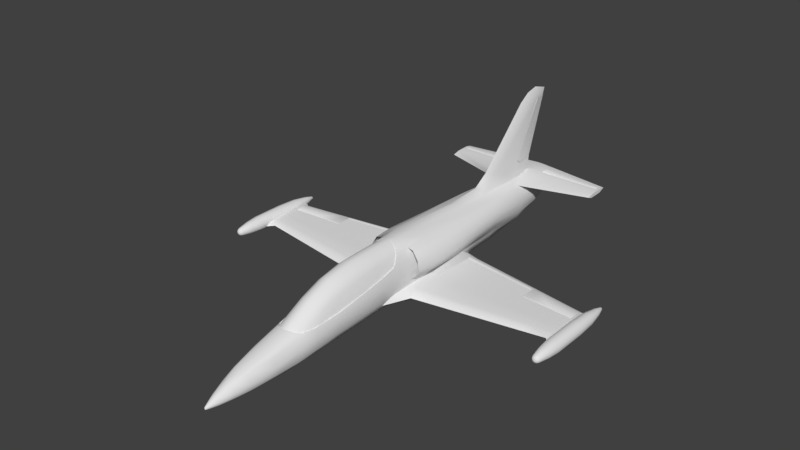# Source: L-39.blend  (saved by Blender 2.78.0; exported with 4.5.12 LTS)
import bpy
from mathutils import Matrix  # noqa: F401  (used for matrix-valued properties, if any)

bpy.ops.wm.read_factory_settings(use_empty=True)
scene = bpy.context.scene
scene.name = 'Scene'

# ---- collections
col_collection_1 = bpy.data.collections.new('Collection 1'); scene.collection.children.link(col_collection_1)

# ---- node groups
ng_auto_smooth = bpy.data.node_groups.new('Auto Smooth', 'GeometryNodeTree')
_s = ng_auto_smooth.interface.new_socket(name='Geometry', in_out='OUTPUT', socket_type='NodeSocketGeometry')
_s = ng_auto_smooth.interface.new_socket(name='Geometry', in_out='INPUT', socket_type='NodeSocketGeometry')
_s = ng_auto_smooth.interface.new_socket(name='Angle', in_out='INPUT', socket_type='NodeSocketFloat')
_s.subtype = 'ANGLE'
_s.min_value = 0.0
_s.max_value = 3.142
ng_auto_smooth.is_modifier = True
_N = ng_auto_smooth.nodes; _L = ng_auto_smooth.links
n0 = _N.new('NodeGroupOutput'); n0.name = 'Group Output'; n0.location = (480, -100)
n1 = _N.new('NodeGroupInput'); n1.name = 'Group Input'; n1.location = (-420, -300)
n2 = _N.new('NodeGroupInput'); n2.name = 'Group Input.001'; n2.location = (-60, -100)
n3 = _N.new('GeometryNodeSetShadeSmooth'); n3.name = 'Set Shade Smooth'; n3.location = (120, -100)
n3.domain = 'EDGE'
n4 = _N.new('GeometryNodeSetShadeSmooth'); n4.name = 'Set Shade Smooth.001'; n4.location = (300, -100)
n5 = _N.new('GeometryNodeInputMeshEdgeAngle'); n5.name = 'Edge Angle'; n5.location = (-420, -220)
n6 = _N.new('GeometryNodeInputEdgeSmooth'); n6.name = 'Is Edge Smooth'; n6.location = (-60, -160)
n7 = _N.new('GeometryNodeInputShadeSmooth'); n7.name = 'Is Face Smooth'; n7.location = (-240, -340)
n8 = _N.new('FunctionNodeBooleanMath'); n8.name = 'Boolean Math'; n8.location = (-60, -220)
n9 = _N.new('FunctionNodeCompare'); n9.name = 'Compare'; n9.location = (-240, -180)
n9.operation = 'LESS_EQUAL'
_L.new(n5.outputs[0], n9.inputs[0])
_L.new(n4.outputs[0], n0.inputs[0])
_L.new(n1.outputs[1], n9.inputs[1])
_L.new(n9.outputs[0], n8.inputs[0])
_L.new(n7.outputs[0], n8.inputs[1])
_L.new(n2.outputs[0], n3.inputs[0])
_L.new(n6.outputs[0], n3.inputs[1])
_L.new(n3.outputs[0], n4.inputs[0])
_L.new(n8.outputs[0], n3.inputs[2])
n0.is_active_output = True

# ---- world
world_world = bpy.data.worlds.new('World'); scene.world = world_world
world_world.color = (0.05088, 0.05088, 0.05088)
world_world.use_sun_shadow = False
world_world.sun_shadow_jitter_overblur = 0.0
world_world.cycles.sampling_method = 'MANUAL'

# ---- meshes
me_cylinder = bpy.data.meshes.new('Cylinder')
me_cylinder.from_pydata([(-4.439, 0.2206, 0.2579), (-4.439, -0.8759, 0.2579), (-4.31, 0.2206, 0.2045), (-4.31, -0.8759, 0.2045), (-4.257, 0.2206, 0.0757), (-4.257, -0.8759, 0.0757), (-4.31, 0.2206, -0.05312), (-4.31, -0.8759, -0.05312), (-4.439, 0.2206, -0.1065), (-4.439, -0.8759, -0.1065), (-4.568, 0.2206, -0.05312), (-4.568, -0.8759, -0.05312), (-4.621, 0.2206, 0.0757), (-4.621, -0.8759, 0.0757), (-4.568, 0.2206, 0.2045), (-4.568, -0.8759, 0.2045), (-4.439, -1.463, 0.1658), (-4.375, -1.463, 0.1394), (-4.349, -1.463, 0.0757), (-4.375, -1.463, 0.01201), (-4.439, -1.463, -0.01437), (-4.503, -1.463, 0.01201), (-4.529, -1.463, 0.0757), (-4.503, -1.463, 0.1394), (-4.439, 0.8558, 0.1785), (-4.366, 0.8558, 0.1484), (-4.336, 0.8558, 0.07569), (-4.366, 0.8558, 0.003015), (-4.439, 0.8558, -0.02709), (-4.512, 0.8558, 0.003015), (-4.542, 0.8558, 0.07569), (-4.512, 0.8558, 0.1484), (-4.439, 1.173, 0.0757), (-4.439, -1.546, 0.0757)], [], [(0, 1, 3, 2), (2, 3, 5, 4), (4, 5, 7, 6), (6, 7, 9, 8), (8, 9, 11, 10), (10, 11, 13, 12), (9, 7, 19, 20), (12, 13, 15, 14), (14, 15, 1, 0), (14, 0, 24, 31), (16, 23, 33), (15, 13, 22, 23), (5, 3, 17, 18), (11, 9, 20, 21), (1, 15, 23, 16), (3, 1, 16, 17), (7, 5, 18, 19), (13, 11, 21, 22), (28, 29, 32), (0, 2, 25, 24), (4, 6, 27, 26), (10, 12, 30, 29), (6, 8, 28, 27), (12, 14, 31, 30), (2, 4, 26, 25), (8, 10, 29, 28), (26, 27, 32), (24, 25, 32), (31, 24, 32), (29, 30, 32), (27, 28, 32), (25, 26, 32), (30, 31, 32), (22, 21, 33), (20, 19, 33), (18, 17, 33), (23, 22, 33), (21, 20, 33), (19, 18, 33), (17, 16, 33)])
me_cylinder.use_remesh_preserve_volume = False
me_cylinder.use_remesh_preserve_attributes = False
me_cylinder.use_mirror_vertex_groups = False
me_cylinder.update()
me_cylinder_001 = bpy.data.meshes.new('Cylinder.001')
me_cylinder_001.from_pydata([(4.439, 0.2206, 0.2579), (4.439, -0.8759, 0.2579), (4.31, 0.2206, 0.2045), (4.31, -0.8759, 0.2045), (4.257, 0.2206, 0.0757), (4.257, -0.8759, 0.0757), (4.31, 0.2206, -0.05312), (4.31, -0.8759, -0.05312), (4.439, 0.2206, -0.1065), (4.439, -0.8759, -0.1065), (4.568, 0.2206, -0.05312), (4.568, -0.8759, -0.05312), (4.621, 0.2206, 0.0757), (4.621, -0.8759, 0.0757), (4.568, 0.2206, 0.2045), (4.568, -0.8759, 0.2045), (4.439, -1.463, 0.1658), (4.375, -1.463, 0.1394), (4.349, -1.463, 0.0757), (4.375, -1.463, 0.01201), (4.439, -1.463, -0.01437), (4.503, -1.463, 0.01201), (4.529, -1.463, 0.0757), (4.503, -1.463, 0.1394), (4.439, 0.8558, 0.1785), (4.366, 0.8558, 0.1484), (4.336, 0.8558, 0.07569), (4.366, 0.8558, 0.003015), (4.439, 0.8558, -0.02709), (4.512, 0.8558, 0.003015), (4.542, 0.8558, 0.07569), (4.512, 0.8558, 0.1484), (4.439, 1.173, 0.0757), (4.439, -1.546, 0.0757)], [], [(0, 2, 3, 1), (2, 4, 5, 3), (4, 6, 7, 5), (6, 8, 9, 7), (8, 10, 11, 9), (10, 12, 13, 11), (9, 20, 19, 7), (12, 14, 15, 13), (14, 0, 1, 15), (14, 31, 24, 0), (16, 33, 23), (15, 23, 22, 13), (5, 18, 17, 3), (11, 21, 20, 9), (1, 16, 23, 15), (3, 17, 16, 1), (7, 19, 18, 5), (13, 22, 21, 11), (28, 32, 29), (0, 24, 25, 2), (4, 26, 27, 6), (10, 29, 30, 12), (6, 27, 28, 8), (12, 30, 31, 14), (2, 25, 26, 4), (8, 28, 29, 10), (26, 32, 27), (24, 32, 25), (31, 32, 24), (29, 32, 30), (27, 32, 28), (25, 32, 26), (30, 32, 31), (22, 33, 21), (20, 33, 19), (18, 33, 17), (23, 33, 22), (21, 33, 20), (19, 33, 18), (17, 33, 16)])
me_cylinder_001.use_remesh_preserve_volume = False
me_cylinder_001.use_remesh_preserve_attributes = False
me_cylinder_001.use_mirror_vertex_groups = False
me_cylinder_001.update()
me_cube_012 = bpy.data.meshes.new('Cube.012')
me_cube_012.from_pydata([(-2.85, -0.7839, -0.1035), (-2.85, -0.7839, 0.09436), (-2.85, 0.8009, -0.1035), (-2.85, 0.8009, 0.09436), (-0.4301, -1.184, -0.2215), (-0.4301, -1.184, 0.04329), (-0.4301, 1.176, -0.2215), (-0.4301, 1.176, 0.04329)], [], [(0, 1, 3, 2), (2, 3, 7, 6), (6, 7, 5, 4), (4, 5, 1, 0), (2, 6, 4, 0), (7, 3, 1, 5)])
me_cube_012.use_remesh_preserve_volume = False
me_cube_012.use_remesh_preserve_attributes = False
me_cube_012.use_mirror_vertex_groups = False
me_cube_012.update()
me_cube_018 = bpy.data.meshes.new('Cube.018')
me_cube_018.from_pydata([(-4.292, -0.5549, -0.04231), (-4.292, -0.5549, 0.1154), (-4.307, 0.2743, -0.04231), (-4.307, 0.2743, 0.1154), (-2.833, -0.7819, -0.09919), (-2.833, -0.7819, 0.08722), (-2.833, 0.4398, -0.09919), (-2.833, 0.4398, 0.08722)], [], [(0, 1, 3, 2), (2, 3, 7, 6), (6, 7, 5, 4), (4, 5, 1, 0), (2, 6, 4, 0), (7, 3, 1, 5)])
me_cube_018.use_remesh_preserve_volume = False
me_cube_018.use_remesh_preserve_attributes = False
me_cube_018.use_mirror_vertex_groups = False
me_cube_018.update()
me_cube_020 = bpy.data.meshes.new('Cube.020')
me_cube_020.from_pydata([(2.85, -0.7839, -0.1035), (2.85, -0.7839, 0.09436), (2.85, 0.8009, -0.1035), (2.85, 0.8009, 0.09436), (0.4301, -1.184, -0.2215), (0.4301, -1.184, 0.04329), (0.4301, 1.176, -0.2215), (0.4301, 1.176, 0.04329)], [], [(0, 2, 3, 1), (2, 6, 7, 3), (6, 4, 5, 7), (4, 0, 1, 5), (2, 0, 4, 6), (7, 5, 1, 3)])
me_cube_020.use_remesh_preserve_volume = False
me_cube_020.use_remesh_preserve_attributes = False
me_cube_020.use_mirror_vertex_groups = False
me_cube_020.update()
me_cube_019 = bpy.data.meshes.new('Cube.019')
me_cube_019.from_pydata([(4.292, -0.5549, -0.04231), (4.292, -0.5549, 0.1154), (4.307, 0.2743, -0.04231), (4.307, 0.2743, 0.1154), (2.833, -0.7819, -0.09919), (2.833, -0.7819, 0.08722), (2.833, 0.4398, -0.09919), (2.833, 0.4398, 0.08722)], [], [(0, 2, 3, 1), (2, 6, 7, 3), (6, 4, 5, 7), (4, 0, 1, 5), (2, 0, 4, 6), (7, 5, 1, 3)])
me_cube_019.use_remesh_preserve_volume = False
me_cube_019.use_remesh_preserve_attributes = False
me_cube_019.use_mirror_vertex_groups = False
me_cube_019.update()
me_cube_021 = bpy.data.meshes.new('Cube.021')
me_cube_021.from_pydata([(-0.1385, 2.219, 1.111), (-0.07401, 4.474, 3.156), (-0.1385, 3.863, 1.042), (-0.07401, 5.0, 3.067), (0.1385, 2.219, 1.111), (0.07401, 4.474, 3.156), (0.1385, 3.863, 1.042), (0.07401, 5.0, 3.067)], [], [(0, 1, 3, 2), (2, 3, 7, 6), (6, 7, 5, 4), (4, 5, 1, 0), (2, 6, 4, 0), (7, 3, 1, 5)])
me_cube_021.use_remesh_preserve_volume = False
me_cube_021.use_remesh_preserve_attributes = False
me_cube_021.use_mirror_vertex_groups = False
me_cube_021.update()
me_cube_001 = bpy.data.meshes.new('Cube.001')
me_cube_001.from_pydata([(-0.6976, -0.6428, 0.8606), (-0.4324, 2.831, -0.04734), (-0.7226, 2.15, 0.8457), (-0.2325, 2.831, -0.1887), (-0.2325, 2.15, 1.13), (-0.2325, -0.6537, -0.3424), (-0.2325, -0.6428, 1.152), (-0.7226, 2.56, 0.3074), (-0.6976, -0.6494, 0.2506), (0.6976, -0.6428, 0.8606), (0.4324, 2.831, -0.04734), (0.7226, 2.15, 0.8457), (0.2325, 2.831, -0.1887), (0.2325, 2.15, 1.13), (0.2325, -0.6537, -0.3424), (0.2325, -0.6428, 1.152), (0.7226, 2.56, 0.3074), (0.6976, -0.6494, 0.2506), (-0.3844, 5.032, 0.5964), (-0.2325, 5.34, 0.9734), (0.2325, 4.905, 0.1501), (0.3844, 5.032, 0.5964), (-0.2325, 4.905, 0.1501), (0.2325, 5.34, 0.9734)], [], [(8, 0, 2, 7), (4, 2, 0, 6), (7, 2, 19, 18), (3, 1, 22), (1, 18, 22), (14, 10, 17), (5, 8, 1), (2, 4, 19), (17, 16, 11, 9), (13, 15, 9, 11), (16, 21, 23, 11), (12, 20, 10), (10, 20, 21), (22, 18, 19), (5, 14, 17, 8), (10, 14, 12), (11, 23, 13), (6, 15, 13, 4), (4, 13, 23, 19), (3, 12, 14, 5), (0, 9, 15, 6), (22, 19, 23, 20), (9, 0, 8, 17), (17, 10, 16), (18, 1, 7), (21, 16, 10), (22, 20, 12, 3), (20, 23, 21), (1, 3, 5), (1, 8, 7)])
me_cube_001.use_remesh_preserve_volume = False
me_cube_001.use_remesh_preserve_attributes = False
me_cube_001.use_mirror_vertex_groups = False
me_cube_001.update()
me_cube_002 = bpy.data.meshes.new('Cube.002')
me_cube_002.from_pydata([(-0.2, -4.232, -0.4791), (-0.2, -4.301, 0.4233), (-0.2041, -0.6209, -0.3343), (-0.2041, -0.6285, 1.145), (0.2, -4.232, -0.4791), (0.2, -4.301, 0.4233), (0.2041, -0.6209, -0.3343), (0.2041, -0.6285, 1.145), (-0.2191, -1.936, -0.3762), (-0.2191, -2.051, 1.159), (0.2191, -1.936, -0.3762), (0.2191, -2.051, 1.159), (-0.2191, -3.128, -0.416), (0.2191, -3.157, 0.9949), (-0.2191, -3.157, 0.9949), (0.2191, -3.128, -0.416), (-0.3737, -4.242, -0.2977), (-0.3812, -0.622, -0.119), (0.3812, -0.622, -0.119), (0.3737, -4.242, -0.2977), (0.4092, -1.953, -0.1576), (-0.4092, -1.953, -0.1576), (-0.4092, -3.132, -0.2151), (0.4092, -3.132, -0.2151), (-0.4549, -4.281, 0.1605), (-0.464, -0.6263, 0.7376), (0.464, -0.6263, 0.7376), (0.4549, -4.281, 0.1605), (0.4981, -2.017, 0.7119), (-0.4981, -2.017, 0.7119), (-0.4981, -3.149, 0.584), (0.4981, -3.149, 0.584)], [], [(29, 9, 3, 25), (25, 3, 7, 26), (31, 13, 5, 27), (27, 5, 1, 24), (12, 15, 4, 0), (13, 14, 1, 5), (7, 3, 9, 11), (2, 6, 10, 8), (26, 7, 11, 28), (30, 14, 9, 29), (24, 1, 14, 30), (11, 9, 14, 13), (8, 10, 15, 12), (28, 11, 13, 31), (10, 20, 23, 15), (0, 16, 22, 12), (12, 22, 21, 8), (6, 18, 20, 10), (4, 19, 16, 0), (15, 23, 19, 4), (2, 17, 18, 6), (8, 21, 17, 2), (20, 28, 31, 23), (16, 24, 30, 22), (22, 30, 29, 21), (18, 26, 28, 20), (19, 27, 24, 16), (23, 31, 27, 19), (17, 25, 26, 18), (21, 29, 25, 17)])
me_cube_002.use_remesh_preserve_volume = False
me_cube_002.use_remesh_preserve_attributes = False
me_cube_002.use_mirror_vertex_groups = False
me_cube_002.update()
me_plane = bpy.data.meshes.new('Plane')
me_plane.from_pydata([(-2.119, 4.315, 0.8412), (-2.119, 4.315, 0.9842), (-2.119, 4.78, 0.8412), (-2.119, 4.78, 0.9842), (-0.3303, 3.738, 0.8412), (-0.3303, 3.738, 0.9842), (-0.2457, 4.785, 0.8412), (-0.2457, 4.785, 0.9842)], [], [(0, 1, 3, 2), (2, 3, 7, 6), (6, 7, 5, 4), (4, 5, 1, 0), (2, 6, 4, 0), (7, 3, 1, 5)])
me_plane.use_remesh_preserve_volume = False
me_plane.use_remesh_preserve_attributes = False
me_plane.use_mirror_vertex_groups = False
me_plane.update()
me_cube_011 = bpy.data.meshes.new('Cube.011')
me_cube_011.from_pydata([(-0.178, -5.282, -0.4935), (-0.1882, -5.282, 0.1326), (-0.2065, -4.213, -0.4752), (-0.2024, -4.259, 0.4204), (0.178, -5.282, -0.4935), (0.1882, -5.282, 0.1326), (0.2065, -4.213, -0.4752), (0.2024, -4.259, 0.4204), (-0.09665, -6.105, -0.4567), (-0.1022, -6.105, -0.1321), (0.09665, -6.105, -0.4567), (0.1022, -6.105, -0.1321), (-0.33, -5.282, -0.1852), (-0.4506, -4.259, 0.1637), (0.4506, -4.259, 0.1637), (0.33, -5.282, -0.1852), (-0.1792, -6.105, -0.2892), (0.1792, -6.105, -0.2892), (0.0, -6.636, -0.3784), (-0.4074, -4.234, -0.1887), (0.4074, -4.234, -0.1887), (0.2917, -5.282, -0.3552), (0.1584, -6.105, -0.3816), (-0.2917, -5.282, -0.3552), (-0.1584, -6.105, -0.3816)], [], [(12, 1, 3, 13), (13, 3, 7, 14), (14, 7, 5, 15), (5, 1, 9, 11), (2, 6, 4, 0), (7, 3, 1, 5), (17, 11, 18), (15, 5, 11, 17), (23, 0, 8, 24), (0, 4, 10, 8), (8, 10, 18), (16, 24, 18), (11, 9, 18), (9, 16, 18), (1, 12, 16, 9), (21, 15, 17, 22), (10, 22, 18), (20, 14, 15, 21), (19, 13, 14, 20), (23, 12, 13, 19), (0, 23, 19, 2), (2, 19, 20, 6), (6, 20, 21, 4), (4, 21, 22, 10), (12, 23, 24, 16), (18, 22, 17), (18, 24, 8)])
me_cube_011.use_remesh_preserve_volume = False
me_cube_011.use_remesh_preserve_attributes = False
me_cube_011.use_mirror_vertex_groups = False
me_cube_011.update()
me_plane_001 = bpy.data.meshes.new('Plane.001')
me_plane_001.from_pydata([(2.119, 4.315, 0.8412), (2.119, 4.315, 0.9842), (2.119, 4.78, 0.8412), (2.119, 4.78, 0.9842), (0.3303, 3.738, 0.8412), (0.3303, 3.738, 0.9842), (0.2457, 4.785, 0.8412), (0.2457, 4.785, 0.9842)], [], [(0, 2, 3, 1), (2, 6, 7, 3), (6, 4, 5, 7), (4, 0, 1, 5), (2, 0, 4, 6), (7, 5, 1, 3)])
me_plane_001.use_remesh_preserve_volume = False
me_plane_001.use_remesh_preserve_attributes = False
me_plane_001.use_mirror_vertex_groups = False
me_plane_001.update()
me_m_fuselage = bpy.data.meshes.new('m_fuselage')
me_m_fuselage.from_pydata([(-0.2828, -5.591, -0.2057), (-0.006709, -6.575, -0.4072), (-0.1645, 1.545, -0.2396), (-0.1812, -0.1684, -0.323), (-0.1521, 2.473, -0.1986), (-0.1231, 3.653, -0.0807), (-0.08704, 4.921, 0.1976), (-0.1221, -6.315, -0.3231), (-0.1378, -1.7, -0.3898), (-0.1225, -3.115, -0.4446), (-0.09111, -4.944, -0.4949), (-0.06268, -5.591, -0.4894), (-0.02707, -6.315, -0.4429), (-0.006187, -6.587, -0.3412), (-0.1499, 1.593, 1.075), (-0.1413, -0.1684, 1.15), (-0.1476, 2.541, 1.041), (-0.1731, 3.83, 1.0), (-0.06788, 5.315, 0.9322), (-0.0642, -4.944, 0.2428), (-0.04888, -5.591, 0.07798), (-0.02111, -6.315, -0.2032), (-0.6408, 2.473, 0.5024), (-0.5552, 3.656, 0.4862), (-0.3926, 5.032, 0.5899), (-0.5158, -1.7, 0.4009), (-0.7719, -0.1684, 0.4797), (-0.5102, -3.115, 0.2597), (-0.3714, -4.944, -0.1001), (-0.6972, 1.453, 0.4885), (-0.1147, -3.815, -0.4716), (-0.4777, -3.815, 0.1242), (-0.4115, -3.798, 0.3268), (-0.07395, -4.327, 0.3953), (-0.4563, -3.115, 0.3918), (-0.4692, -1.7, 0.6099), (-0.1488, -1.365, -0.3751), (-0.08539, -0.9589, 1.177), (-0.502, -1.316, 0.4037), (-0.4281, -1.218, 0.6963), (-0.5718, 2.473, 0.3308), (-0.1156, -6.315, -0.383), (-0.2677, -5.591, -0.3475), (-0.5093, 3.654, 0.2404), (-0.3718, 4.969, 0.3937), (-0.7011, -0.1684, 0.3035), (-0.6409, 1.418, 0.3206), (-0.4884, -1.7, 0.005587), (-0.4831, -3.115, -0.07442), (-0.3516, -4.944, -0.2975), (-0.4523, -3.815, -0.1737), (-0.4655, -1.365, 0.01754), (-0.02432, -6.587, -0.3905), (-0.1932, -5.591, -0.4398), (-0.3793, 3.653, 0.01826), (-0.2683, 4.935, 0.2661), (-0.4075, -0.1684, -0.1945), (-0.4128, 1.617, -0.1243), (-0.3264, -3.815, -0.3676), (-0.3923, -1.365, -0.2392), (-0.4168, 2.473, -0.08786), (-0.08343, -6.315, -0.422), (-0.3524, -1.7, -0.2517), (-0.3486, -3.115, -0.3153), (-0.2538, -4.944, -0.426), (-0.3376, 5.09, 0.7252), (-0.6277, 2.473, 0.7146), (-0.515, 3.658, 0.729), (-0.7404, -0.1684, 0.7321), (-0.681, 1.489, 0.7097), (-0.2947, -4.944, 0.1123), (-0.02309, -6.587, -0.3537), (-0.4573, -4.253, 0.02767), (-0.3881, -4.17, 0.255), (-0.104, -4.479, -0.492), (-0.4248, -4.361, -0.2428), (-0.3016, -4.416, -0.4065), (-0.08412, -6.315, -0.2241), (-0.4993, 2.473, 0.8952), (-0.2558, -4.944, 0.1831), (-0.3609, -1.077, 0.9571), (-0.2856, 5.194, 0.8375), (-0.4039, 3.661, 0.8801), (-0.5947, -0.1684, 0.9461), (-0.5458, 1.522, 0.9001), (-0.1948, -5.591, 0.02858), (-0.3263, -4.148, 0.3293), (-0.365, 2.473, 0.983), (-0.1919, -4.944, 0.213), (-0.2633, -1.018, 1.067), (-0.2953, 3.662, 0.9554), (-0.3632, -0.1684, 1.048), (-0.399, 1.557, 0.992), (-0.1461, -5.591, 0.05328), (-0.229, -4.272, 0.3755), (-0.1036, 4.457, 0.05775), (-4.911e-10, 4.722, 0.9714), (-0.4672, 4.516, 0.5454), (-0.4424, 4.483, 0.3016), (-0.3192, 4.465, 0.1429), (-0.4017, 4.546, 0.7214), (-0.1655, -0.7059, -0.3464), (-0.1291, -0.7102, 1.165), (-0.701, -0.7059, 0.4753), (-0.4563, -0.7059, 0.03131), (-0.6339, -0.7059, 0.3052), (-0.3884, -0.7024, -0.2086), (-0.487, -0.7059, 0.409), (-0.6816, -0.7139, 0.7276), (-0.3822, -0.7111, 0.988), (-0.4518, -0.7139, 0.7002), (-0.3123, -0.7179, 1.064), (-0.5441, -0.7181, 0.952), (-0.5014, 2.479, 0.203), (-0.498, -0.1654, 0.1931), (-0.5325, 1.369, 0.2068), (-0.4803, -0.7044, 0.1766), (-0.4502, 3.653, 0.09351), (-0.3301, 4.947, 0.3093), (-0.4629, -0.1682, 0.04739), (-0.4772, 1.29, 0.07097), (-0.4602, 2.473, 0.08485), (-0.3878, 4.471, 0.1966), (-0.006051, -6.599, -0.3962), (-0.005745, -6.603, -0.3616), (-0.04626, -5.967, -0.4693), (-0.03608, -5.967, -0.05777), (-0.2087, -5.967, -0.2635), (-0.1976, -5.967, -0.3664), (-0.1426, -5.967, -0.4333), (-0.1438, -5.967, -0.0936), (-0.7089, -0.9103, -0.03153), (-0.7089, -0.1684, -0.1962), (-0.7089, 1.517, -0.1114), (-0.7089, -0.8862, -0.195), (-0.7089, -0.7059, 0.01238), (-0.7089, -0.7024, -0.2132), (-0.7089, -0.1682, 0.0318), (-0.7089, 1.238, 0.06027), (-0.7086, -0.9845, -0.117), (-0.414, -1.641, -0.1272), (-4.113, -0.5562, 0.04851), (-4.143, -0.1252, -0.02705), (-4.218, 0.7489, 0.04317), (-4.114, -0.557, -0.02292), (-4.126, -0.3883, 0.08956), (-4.126, -0.3866, -0.04111), (-4.143, -0.1251, 0.1056), (-4.207, 0.5885, 0.1292), (-4.11, -0.5851, 0.01338), (-4.302, -0.6979, 0.04851), (-4.325, -0.1847, -0.02705), (-4.369, 0.8474, 0.04317), (-4.303, -0.6944, -0.02292), (-4.312, -0.4952, 0.08956), (-4.312, -0.4932, -0.04111), (-4.325, -0.1845, 0.1056), (-4.361, 0.658, 0.1292), (-4.3, -0.7738, 0.0008587), (-1.277, -0.8314, -0.1663), (-1.844, -0.7765, -0.1377), (-2.412, -0.7216, -0.109), (-2.979, -0.6667, -0.08029), (-3.547, -0.6118, -0.05161), (-3.556, -0.4392, -0.06979), (-2.987, -0.4918, -0.09847), (-2.417, -0.5445, -0.1272), (-1.848, -0.5971, -0.1558), (-1.278, -0.6497, -0.1845), (-1.281, -0.1612, -0.168), (-1.854, -0.154, -0.1398), (-2.426, -0.1468, -0.1116), (-2.999, -0.1396, -0.08345), (-3.571, -0.1324, -0.05525), (-3.571, -0.1323, 0.09333), (-2.999, -0.1395, 0.08102), (-2.426, -0.1466, 0.06872), (-1.854, -0.1538, 0.05641), (-1.281, -0.161, 0.0441), (-1.278, -0.6529, 0.02524), (-1.848, -0.6, 0.0381), (-2.417, -0.5471, 0.05097), (-2.987, -0.4942, 0.06383), (-3.556, -0.4412, 0.07669), (-3.546, -0.6152, 0.03517), (-2.978, -0.6742, 0.02183), (-2.411, -0.7332, 0.008488), (-1.844, -0.7922, -0.004853), (-1.276, -0.8513, -0.01819), (-3.543, -0.6517, -0.008353), (-2.976, -0.7182, -0.03008), (-2.409, -0.7848, -0.05181), (-1.843, -0.8514, -0.07354), (-1.276, -0.9179, -0.09527), (-4.178, 0.2828, 0.005727), (-3.594, 0.3462, 0.1074), (-3.017, 0.4088, 0.09566), (-3.594, 0.3462, -0.0208), (-4.18, 0.2827, 0.1191), (-3.017, 0.4088, -0.04747), (-2.828, 0.4293, -0.05532), (-2.828, 0.4293, 0.09154), (-2.82, 0.779, -0.03462), (-2.82, 0.779, 0.1004), (-1.289, 1.023, -0.1051), (-2.448, 0.8383, 0.09291), (-2.449, 0.8382, -0.05198), (-1.868, 0.9309, 0.08119), (-0.7688, 1.226, 0.06146), (-1.869, 0.9308, -0.07855), (-1.289, 1.023, 0.06949), (-0.7584, 1.506, -0.1092), (-0.7733, 1.106, -0.1286), (-0.7733, 1.106, 0.05899), (-2.119, 4.451, 0.8576), (-2.119, 4.524, 0.9576), (-2.119, 4.843, 0.8672), (-2.119, 4.883, 0.9672), (-0.3784, 3.97, 0.8487), (-0.2382, 3.966, 0.9665), (-0.2948, 4.984, 0.8583), (-0.1247, 5.048, 0.9761), (-2.119, 4.323, 0.9076), (-2.119, 5.032, 0.9361), (-0.352, 3.79, 0.9076), (-0.4079, 5.023, 0.8591), (-2.043, 4.849, 0.8668), (-2.043, 4.889, 0.9676), (-0.4079, 5.024, 0.9749), (-2.042, 5.043, 0.936), (-0.3886, 5.271, 0.9328), (-2.043, 4.787, 0.9654), (-0.4261, 4.756, 0.9714), (-2.043, 4.787, 0.8658), (-0.4261, 4.756, 0.8569), (-0.06379, 4.92, 2.905), (-0.09715, 4.067, 1.432), (-0.09715, 4.195, 1.339), (-4.911e-10, 4.754, 1.339), (-0.6998, -0.1684, 0.4819), (-0.6365, -0.1684, 0.3215), (-0.4903, -0.1684, 0.4194), (-0.6815, -0.176, 0.7199), (-0.3914, -0.1733, 0.9842), (-0.457, -0.176, 0.694), (-0.5518, -0.18, 0.9316), (-0.4747, -0.1671, 0.2001), (-0.5851, 0.4628, 0.4819), (-0.5438, 0.4628, 0.3215), (-0.4524, 0.4628, 0.4194), (-0.5732, 0.4552, 0.7199), (-0.3336, 0.4579, 0.9842), (-0.4125, 0.4552, 0.694), (-0.4885, 0.4512, 0.9316), (-0.4337, 0.4641, 0.2001), (-0.3354, 0.8789, 0.5256), (-0.3354, 0.8714, 0.6709), (-0.3354, 0.7689, 0.8322), (-0.3354, 0.7752, 0.3536), (-0.2147, -4.268, 0.3391), (-0.07168, -4.319, 0.3545), (-0.3797, -3.796, 0.2919), (-0.4186, -3.114, 0.3495), (-0.4318, -1.698, 0.5808), (-0.3818, -1.219, 0.663), (-0.302, -4.144, 0.3006), (-0.06843, -0.9522, 1.133), (-0.3153, -1.078, 0.9262), (-0.2262, -1.016, 1.026), (-0.2147, -4.268, -0.06874), (-0.07168, -4.319, -0.05337), (-0.3797, -3.796, -0.1159), (-0.4186, -3.114, -0.05838), (-0.4318, -1.698, 0.1729), (-0.3818, -1.219, 0.2551), (-0.302, -4.144, -0.1072), (-0.2147, -4.268, -0.1462), (-0.07168, -4.319, -0.1462), (-0.3205, -3.796, -0.1462), (-0.3594, -3.114, -0.08866), (-0.3725, -1.698, 0.1426), (-0.3225, -1.219, 0.2249), (-0.2591, -4.139, -0.1462), (-0.2262, -0.9522, 1.026), (-0.3153, -0.9522, 0.9262), (-0.3818, -0.9522, 0.663), (-0.3818, -0.9522, 0.2551), (-0.3225, -0.9522, 0.2249), (-0.09715, 3.063, 1.38), (-4.911e-10, 5.314, 3.076), (-0.05632, 4.902, 3.064), (-0.06379, 4.511, 2.921), (-0.09715, 3.178, 1.485), (0.2828, -5.591, -0.2057), (0.006709, -6.575, -0.4072), (0.1645, 1.545, -0.2396), (0.1812, -0.1684, -0.323), (0.1521, 2.473, -0.1986), (0.1231, 3.653, -0.0807), (0.08704, 4.921, 0.1976), (0.1221, -6.315, -0.3231), (0.1378, -1.7, -0.3898), (0.1225, -3.115, -0.4446), (0.09111, -4.944, -0.4949), (0.06268, -5.591, -0.4894), (0.02707, -6.315, -0.4429), (0.006187, -6.587, -0.3412), (0.1499, 1.593, 1.075), (0.1413, -0.1684, 1.15), (0.1476, 2.541, 1.041), (0.1297, 4.087, 1.002), (0.06788, 5.315, 0.9322), (0.0642, -4.944, 0.2428), (0.04888, -5.591, 0.07798), (0.02111, -6.315, -0.2032), (0.6408, 2.473, 0.5024), (0.5552, 3.656, 0.4862), (0.3926, 5.032, 0.5899), (0.5158, -1.7, 0.4009), (0.7719, -0.1684, 0.4797), (0.5102, -3.115, 0.2597), (0.3714, -4.944, -0.1001), (0.6972, 1.453, 0.4885), (0.1147, -3.815, -0.4716), (0.4777, -3.815, 0.1242), (0.4115, -3.798, 0.3268), (0.07395, -4.327, 0.3953), (0.4563, -3.115, 0.3918), (0.4692, -1.7, 0.6099), (0.1488, -1.365, -0.3751), (0.08539, -0.9589, 1.177), (0.502, -1.316, 0.4037), (0.4281, -1.218, 0.6963), (0.5718, 2.473, 0.3308), (0.1156, -6.315, -0.383), (0.2677, -5.591, -0.3475), (0.5093, 3.654, 0.2404), (0.3718, 4.969, 0.3937), (0.7011, -0.1684, 0.3035), (0.6409, 1.418, 0.3206), (0.4884, -1.7, 0.005587), (0.4831, -3.115, -0.07442), (0.3516, -4.944, -0.2975), (0.4523, -3.815, -0.1737), (0.4655, -1.365, 0.01754), (0.02432, -6.587, -0.3905), (0.1932, -5.591, -0.4398), (0.3793, 3.653, 0.01826), (0.2683, 4.935, 0.2661), (0.4075, -0.1684, -0.1945), (0.4128, 1.617, -0.1243), (0.3264, -3.815, -0.3676), (0.3923, -1.365, -0.2392), (0.4168, 2.473, -0.08786), (0.08343, -6.315, -0.422), (0.3524, -1.7, -0.2517), (0.3486, -3.115, -0.3153), (0.2538, -4.944, -0.426), (0.3376, 5.09, 0.7252), (0.6277, 2.473, 0.7146), (0.515, 3.658, 0.729), (0.7404, -0.1684, 0.7321), (0.681, 1.489, 0.7097), (0.2947, -4.944, 0.1123), (0.02309, -6.587, -0.3537), (0.4573, -4.253, 0.02767), (0.3881, -4.17, 0.255), (0.104, -4.479, -0.492), (0.4248, -4.361, -0.2428), (0.3016, -4.416, -0.4065), (0.08412, -6.315, -0.2241), (0.4993, 2.473, 0.8952), (0.2558, -4.944, 0.1831), (0.3609, -1.077, 0.9571), (0.2856, 5.194, 0.8375), (0.4039, 3.661, 0.8801), (0.5947, -0.1684, 0.9461), (0.5458, 1.522, 0.9001), (0.1948, -5.591, 0.02858), (0.3263, -4.148, 0.3293), (0.365, 2.473, 0.983), (0.1919, -4.944, 0.213), (0.2633, -1.018, 1.067), (0.2953, 3.662, 0.9554), (0.3632, -0.1684, 1.048), (0.399, 1.557, 0.992), (0.1461, -5.591, 0.05328), (0.229, -4.272, 0.3755), (0.1036, 4.457, 0.05775), (0.4672, 4.516, 0.5454), (0.4424, 4.483, 0.3016), (0.3192, 4.465, 0.1429), (0.4017, 4.546, 0.7214), (0.1655, -0.7059, -0.3464), (0.1291, -0.7102, 1.165), (0.701, -0.7059, 0.4753), (0.4563, -0.7059, 0.03131), (0.6339, -0.7059, 0.3052), (0.3884, -0.7024, -0.2086), (0.487, -0.7059, 0.409), (0.6816, -0.7139, 0.7276), (0.3822, -0.7111, 0.988), (0.4518, -0.7139, 0.7002), (0.3123, -0.7179, 1.064), (0.5441, -0.7181, 0.952), (0.5014, 2.479, 0.203), (0.498, -0.1654, 0.1931), (0.5325, 1.369, 0.2068), (0.4803, -0.7044, 0.1766), (0.4502, 3.653, 0.09351), (0.3301, 4.947, 0.3093), (0.4629, -0.1682, 0.04739), (0.4772, 1.29, 0.07097), (0.4602, 2.473, 0.08485), (0.3878, 4.471, 0.1966), (0.006051, -6.599, -0.3962), (0.005745, -6.603, -0.3616), (0.04626, -5.967, -0.4693), (0.03608, -5.967, -0.05777), (0.2087, -5.967, -0.2635), (0.1976, -5.967, -0.3664), (0.1426, -5.967, -0.4333), (0.1438, -5.967, -0.0936), (0.7089, -0.9103, -0.03153), (0.7089, -0.1684, -0.1962), (0.7089, 1.517, -0.1114), (0.7089, -0.8862, -0.195), (0.7089, -0.7059, 0.01238), (0.7089, -0.7024, -0.2132), (0.7089, -0.1682, 0.0318), (0.7089, 1.238, 0.06027), (0.7086, -0.9845, -0.117), (0.414, -1.641, -0.1272), (4.113, -0.5562, 0.04851), (4.143, -0.1252, -0.02705), (4.218, 0.7489, 0.04317), (4.114, -0.557, -0.02292), (4.126, -0.3883, 0.08956), (4.126, -0.3866, -0.04111), (4.143, -0.1251, 0.1056), (4.207, 0.5885, 0.1292), (4.11, -0.5851, 0.01338), (4.302, -0.6979, 0.04851), (4.325, -0.1847, -0.02705), (4.369, 0.8474, 0.04317), (4.303, -0.6944, -0.02292), (4.312, -0.4952, 0.08956), (4.312, -0.4932, -0.04111), (4.325, -0.1845, 0.1056), (4.361, 0.658, 0.1292), (4.3, -0.7738, 0.0008587), (1.277, -0.8314, -0.1663), (1.844, -0.7765, -0.1377), (2.412, -0.7216, -0.109), (2.979, -0.6667, -0.08029), (3.547, -0.6118, -0.05161), (3.556, -0.4392, -0.06979), (2.987, -0.4918, -0.09847), (2.417, -0.5445, -0.1272), (1.848, -0.5971, -0.1558), (1.278, -0.6497, -0.1845), (1.281, -0.1612, -0.168), (1.854, -0.154, -0.1398), (2.426, -0.1468, -0.1116), (2.999, -0.1396, -0.08345), (3.571, -0.1324, -0.05525), (3.571, -0.1323, 0.09333), (2.999, -0.1395, 0.08102), (2.426, -0.1466, 0.06872), (1.854, -0.1538, 0.05641), (1.281, -0.161, 0.0441), (1.278, -0.6529, 0.02524), (1.848, -0.6, 0.0381), (2.417, -0.5471, 0.05097), (2.987, -0.4942, 0.06383), (3.556, -0.4412, 0.07669), (3.546, -0.6152, 0.03517), (2.978, -0.6742, 0.02183), (2.411, -0.7332, 0.008488), (1.844, -0.7922, -0.004853), (1.276, -0.8513, -0.01819), (3.543, -0.6517, -0.008353), (2.976, -0.7182, -0.03008), (2.409, -0.7848, -0.05181), (1.843, -0.8514, -0.07354), (1.276, -0.9179, -0.09527), (4.178, 0.2828, 0.005727), (3.594, 0.3462, 0.1074), (3.017, 0.4088, 0.09566), (3.594, 0.3462, -0.0208), (4.18, 0.2827, 0.1191), (3.017, 0.4088, -0.04747), (2.828, 0.4293, -0.05532), (2.828, 0.4293, 0.09154), (2.82, 0.779, -0.03462), (2.82, 0.779, 0.1004), (1.289, 1.023, -0.1051), (2.448, 0.8383, 0.09291), (2.449, 0.8382, -0.05198), (1.868, 0.9309, 0.08119), (0.7688, 1.226, 0.06146), (1.869, 0.9308, -0.07855), (1.289, 1.023, 0.06949), (0.7584, 1.506, -0.1092), (0.7733, 1.106, -0.1286), (0.7733, 1.106, 0.05899), (2.119, 4.451, 0.8576), (2.119, 4.524, 0.9576), (2.119, 4.843, 0.8672), (2.119, 4.883, 0.9672), (0.3784, 3.97, 0.8487), (0.2382, 3.966, 0.9665), (0.2948, 4.984, 0.8583), (0.1247, 5.048, 0.9761), (2.119, 4.323, 0.9076), (2.119, 5.032, 0.9361), (0.352, 3.79, 0.9076), (0.4079, 5.023, 0.8591), (2.043, 4.849, 0.8668), (2.043, 4.889, 0.9676), (0.4079, 5.024, 0.9749), (2.042, 5.043, 0.936), (0.3886, 5.271, 0.9328), (2.043, 4.787, 0.9654), (0.4261, 4.756, 0.9714), (2.043, 4.787, 0.8658), (0.4261, 4.756, 0.8569), (-4.911e-10, 2.393, 1.226), (-7.324e-11, 2.831, 1.505), (-4.21e-10, 4.253, 2.932), (0.06379, 4.92, 2.905), (0.09715, 4.067, 1.432), (0.09715, 4.195, 1.339), (-4.911e-10, 5.258, 2.901), (-4.292e-10, 4.885, 3.203), (-4.292e-10, 4.552, 3.13), (0.6998, -0.1684, 0.4819), (0.6365, -0.1684, 0.3215), (0.4903, -0.1684, 0.4194), (0.6815, -0.176, 0.7199), (0.3914, -0.1733, 0.9842), (0.457, -0.176, 0.694), (0.5518, -0.18, 0.9316), (0.4747, -0.1671, 0.2001), (0.5851, 0.4628, 0.4819), (0.5438, 0.4628, 0.3215), (0.4524, 0.4628, 0.4194), (0.5732, 0.4552, 0.7199), (0.3336, 0.4579, 0.9842), (0.4125, 0.4552, 0.694), (0.4885, 0.4512, 0.9316), (0.4337, 0.4641, 0.2001), (0.3354, 0.8789, 0.5256), (0.3354, 0.8714, 0.6709), (0.3354, 0.7689, 0.8322), (0.3354, 0.7752, 0.3536), (0.2147, -4.268, 0.3391), (0.07168, -4.319, 0.3545), (0.3797, -3.796, 0.2919), (0.4186, -3.114, 0.3495), (0.4318, -1.698, 0.5808), (0.3818, -1.219, 0.663), (0.302, -4.144, 0.3006), (0.06843, -0.9522, 1.133), (0.3153, -1.078, 0.9262), (0.2262, -1.016, 1.026), (0.2147, -4.268, -0.06874), (0.07168, -4.319, -0.05337), (0.3797, -3.796, -0.1159), (0.4186, -3.114, -0.05838), (0.4318, -1.698, 0.1729), (0.3818, -1.219, 0.2551), (0.302, -4.144, -0.1072), (0.2147, -4.268, -0.1462), (0.07168, -4.319, -0.1462), (0.3205, -3.796, -0.1462), (0.3594, -3.114, -0.08866), (0.3725, -1.698, 0.1426), (0.3225, -1.219, 0.2249), (0.2591, -4.139, -0.1462), (0.2262, -0.9522, 1.026), (0.3153, -0.9522, 0.9262), (0.3818, -0.9522, 0.663), (0.3818, -0.9522, 0.2551), (0.3225, -0.9522, 0.2249), (0.09715, 3.063, 1.38), (0.05632, 4.902, 3.064), (0.06379, 4.511, 2.921), (0.09715, 3.178, 1.485), (-4.911e-10, 1.624, 1.134), (-0.08404, 4.747, 0.2203), (-0.06554, 4.747, 0.9295), (-0.3791, 4.747, 0.5991), (-0.3589, 4.747, 0.4097), (-0.259, 4.747, 0.2864), (-0.3259, 4.747, 0.7297), (-0.2758, 4.747, 0.8381), (-0.3187, 4.747, 0.3282), (0.08404, 4.747, 0.2203), (0.06554, 4.747, 0.9295), (0.3791, 4.747, 0.5991), (0.3589, 4.747, 0.4097), (0.259, 4.747, 0.2864), (0.3259, 4.747, 0.7297), (0.2758, 4.747, 0.8381), (0.3187, 4.747, 0.3282), (-0.0941, 3.653, 0.1586), (-0.07338, 3.653, 0.9527), (-0.4245, 3.653, 0.5827), (-0.4019, 3.653, 0.3706), (-0.29, 3.653, 0.2326), (-0.365, 3.653, 0.729), (-0.3088, 3.653, 0.8503), (-0.3569, 3.653, 0.2793), (0.0941, 3.653, 0.1586), (0.07338, 3.653, 0.9527), (0.4245, 3.653, 0.5827), (0.4019, 3.653, 0.3706), (0.29, 3.653, 0.2326), (0.365, 3.653, 0.729), (0.3088, 3.653, 0.8503), (0.3569, 3.653, 0.2793), (-0.2599, 3.003, 0.5826), (-0.2461, 3.003, 0.4528), (-0.1156, 3.003, 0.7465), (3.673e-09, 3.003, 0.323), (0.2599, 3.003, 0.5826), (0.2461, 3.003, 0.4528), (0.1156, 3.003, 0.7465), (1.616e-08, 2.607, 0.5553), (-4.439, -0.01035, 0.2637), (-4.439, -0.8487, 0.2637), (-4.328, -0.01035, 0.2273), (-4.328, -0.8487, 0.2273), (-4.258, -0.01035, 0.1321), (-4.258, -0.8487, 0.1321), (-4.258, -0.01035, 0.01449), (-4.258, -0.8487, 0.01449), (-4.328, -0.01035, -0.08069), (-4.328, -0.8487, -0.08069), (-4.439, -0.01035, -0.117), (-4.439, -0.8487, -0.117), (-4.551, -0.01035, -0.08069), (-4.551, -0.8487, -0.08069), (-4.62, -0.01035, 0.01449), (-4.62, -0.8487, 0.01449), (-4.62, -0.01035, 0.1321), (-4.62, -0.8487, 0.1321), (-4.551, -0.01035, 0.2273), (-4.551, -0.8487, 0.2273), (-4.439, 0.5066, 0.2383), (-4.342, 0.5066, 0.2068), (-4.283, 0.5066, 0.1243), (-4.283, 0.5066, 0.02233), (-4.342, 0.5066, -0.06017), (-4.439, 0.5066, -0.09168), (-4.536, 0.5066, -0.06017), (-4.596, 0.5066, 0.02233), (-4.596, 0.5066, 0.1243), (-4.536, 0.5066, 0.2068), (-4.439, 0.9013, 0.1725), (-4.381, 0.9013, 0.1536), (-4.345, 0.9013, 0.104), (-4.345, 0.9013, 0.04266), (-4.381, 0.9013, -0.006945), (-4.439, 0.9013, -0.02589), (-4.498, 0.9013, -0.006945), (-4.534, 0.9013, 0.04266), (-4.534, 0.9013, 0.104), (-4.498, 0.9013, 0.1536), (-4.439, 1.111, 0.114), (-4.416, 1.111, 0.1062), (-4.401, 1.111, 0.08589), (-4.401, 1.111, 0.06075), (-4.416, 1.111, 0.0404), (-4.439, 1.111, 0.03263), (-4.463, 1.111, 0.0404), (-4.478, 1.111, 0.06075), (-4.478, 1.111, 0.08589), (-4.463, 1.111, 0.1062), (-4.439, 1.181, 0.07332), (-4.59, -1.166, 0.1224), (-4.59, -1.166, 0.02425), (-4.533, -1.166, -0.05515), (-4.439, -1.166, -0.08548), (-4.346, -1.166, -0.05515), (-4.288, -1.166, 0.02425), (-4.288, -1.166, 0.1224), (-4.346, -1.166, 0.2018), (-4.439, -1.166, 0.2321), (-4.533, -1.166, 0.2018), (-4.538, -1.456, 0.1055), (-4.538, -1.456, 0.04117), (-4.501, -1.456, -0.01086), (-4.439, -1.456, -0.03073), (-4.378, -1.456, -0.01086), (-4.34, -1.456, 0.04117), (-4.34, -1.456, 0.1055), (-4.378, -1.456, 0.1575), (-4.439, -1.456, 0.1774), (-4.501, -1.456, 0.1575), (-4.516, -1.502, 0.09814), (-4.516, -1.502, 0.0485), (-4.487, -1.502, 0.008344), (-4.439, -1.502, -0.006995), (-4.392, -1.502, 0.008344), (-4.363, -1.502, 0.0485), (-4.363, -1.502, 0.09814), (-4.392, -1.502, 0.1383), (-4.439, -1.502, 0.1536), (-4.487, -1.502, 0.1383), (-4.49, -1.526, 0.08982), (-4.49, -1.526, 0.05682), (-4.471, -1.526, 0.03012), (-4.439, -1.526, 0.01992), (-4.408, -1.526, 0.03012), (-4.389, -1.526, 0.05682), (-4.389, -1.526, 0.08982), (-4.408, -1.526, 0.1165), (-4.439, -1.526, 0.1267), (-4.471, -1.526, 0.1165), (-4.439, -1.542, 0.07332), (4.439, -0.01035, 0.2637), (4.439, -0.8487, 0.2637), (4.328, -0.01035, 0.2273), (4.328, -0.8487, 0.2273), (4.258, -0.01035, 0.1321), (4.258, -0.8487, 0.1321), (4.258, -0.01035, 0.01449), (4.258, -0.8487, 0.01449), (4.328, -0.01035, -0.08069), (4.328, -0.8487, -0.08069), (4.439, -0.01035, -0.117), (4.439, -0.8487, -0.117), (4.551, -0.01035, -0.08069), (4.551, -0.8487, -0.08069), (4.62, -0.01035, 0.01449), (4.62, -0.8487, 0.01449), (4.62, -0.01035, 0.1321), (4.62, -0.8487, 0.1321), (4.551, -0.01035, 0.2273), (4.551, -0.8487, 0.2273), (4.439, 0.5066, 0.2383), (4.342, 0.5066, 0.2068), (4.283, 0.5066, 0.1243), (4.283, 0.5066, 0.02233), (4.342, 0.5066, -0.06017), (4.439, 0.5066, -0.09168), (4.536, 0.5066, -0.06017), (4.596, 0.5066, 0.02233), (4.596, 0.5066, 0.1243), (4.536, 0.5066, 0.2068), (4.439, 0.9013, 0.1725), (4.381, 0.9013, 0.1536), (4.345, 0.9013, 0.104), (4.345, 0.9013, 0.04266), (4.381, 0.9013, -0.006945), (4.439, 0.9013, -0.02589), (4.498, 0.9013, -0.006945), (4.534, 0.9013, 0.04266), (4.534, 0.9013, 0.104), (4.498, 0.9013, 0.1536), (4.439, 1.111, 0.114), (4.416, 1.111, 0.1062), (4.401, 1.111, 0.08589), (4.401, 1.111, 0.06075), (4.416, 1.111, 0.0404), (4.439, 1.111, 0.03263), (4.463, 1.111, 0.0404), (4.478, 1.111, 0.06075), (4.478, 1.111, 0.08589), (4.463, 1.111, 0.1062), (4.439, 1.181, 0.07332), (4.59, -1.166, 0.1224), (4.59, -1.166, 0.02425), (4.533, -1.166, -0.05515), (4.439, -1.166, -0.08548), (4.346, -1.166, -0.05515), (4.288, -1.166, 0.02425), (4.288, -1.166, 0.1224), (4.346, -1.166, 0.2018), (4.439, -1.166, 0.2321), (4.533, -1.166, 0.2018), (4.538, -1.456, 0.1055), (4.538, -1.456, 0.04117), (4.501, -1.456, -0.01086), (4.439, -1.456, -0.03073), (4.378, -1.456, -0.01086), (4.34, -1.456, 0.04117), (4.34, -1.456, 0.1055), (4.378, -1.456, 0.1575), (4.439, -1.456, 0.1774), (4.501, -1.456, 0.1575), (4.516, -1.502, 0.09814), (4.516, -1.502, 0.0485), (4.487, -1.502, 0.008344), (4.439, -1.502, -0.006995), (4.392, -1.502, 0.008344), (4.363, -1.502, 0.0485), (4.363, -1.502, 0.09814), (4.392, -1.502, 0.1383), (4.439, -1.502, 0.1536), (4.487, -1.502, 0.1383), (4.49, -1.526, 0.08982), (4.49, -1.526, 0.05682), (4.471, -1.526, 0.03012), (4.439, -1.526, 0.01992), (4.408, -1.526, 0.03012), (4.389, -1.526, 0.05682), (4.389, -1.526, 0.08982), (4.408, -1.526, 0.1165), (4.439, -1.526, 0.1267), (4.471, -1.526, 0.1165), (4.439, -1.542, 0.07332), (1.282, -0.0387, -0.1615), (1.283, 0.1499, -0.1515), (0.7089, -0.02187, -0.1889), (0.7089, 0.2464, -0.1754), (0.7089, 0.6194, -0.1566), (0.1792, 0.03674, -0.313), (0.172, 0.7829, -0.2767), (0.408, -0.00926, -0.1883), (0.4104, 0.808, -0.1561), (0.06897, 0.1332, -0.3083), (0.08155, 0.699, -0.2808), (0.5971, 0.7452, -0.157), (1.282, -0.0387, -0.03727), (1.283, 0.1499, -0.02725), (0.7089, -0.02187, -0.0646), (0.7089, 0.2464, -0.0511), (0.7089, 0.6194, -0.03234), (0.1792, 0.03674, -0.0682), (0.172, 0.7829, -0.03188), (0.408, -0.00926, -0.06402), (0.4104, 0.808, -0.03188), (0.06897, 0.1332, -0.06351), (0.08155, 0.699, -0.03596), (0.5971, 0.7452, -0.03278), (-1.282, -0.0387, -0.1615), (-1.283, 0.1499, -0.1515), (-0.7089, -0.02187, -0.1889), (-0.7089, 0.2464, -0.1754), (-0.7089, 0.6194, -0.1566), (-0.1792, 0.03674, -0.313), (-0.172, 0.7829, -0.2767), (-0.408, -0.00926, -0.1883), (-0.4104, 0.808, -0.1561), (-0.06897, 0.1332, -0.3083), (-0.08155, 0.699, -0.2808), (-0.5971, 0.7452, -0.157), (-1.282, -0.0387, -0.03727), (-1.283, 0.1499, -0.02725), (-0.7089, -0.02187, -0.0646), (-0.7089, 0.2464, -0.0511), (-0.7089, 0.6194, -0.03234), (-0.1792, 0.03674, -0.0682), (-0.172, 0.7829, -0.03188), (-0.408, -0.00926, -0.06402), (-0.4104, 0.808, -0.03188), (-0.06897, 0.1332, -0.06351), (-0.08155, 0.699, -0.03596), (-0.5971, 0.7452, -0.03278), (-0.1225, -3.123, -0.1188), (-0.1147, -3.822, -0.1789), (-0.104, -4.486, -0.1994), (0.1225, -3.123, -0.1188), (0.1147, -3.822, -0.1789), (0.104, -4.486, -0.1994)], [], [(90, 87, 16, 17), (40, 46, 29, 22), (81, 220, 18), (38, 25, 35, 39), (25, 27, 34, 35), (31, 72, 73, 32), (92, 91, 15, 14), (49, 42, 0, 28), (88, 93, 20, 19), (87, 92, 14, 16), (46, 45, 26, 29), (50, 75, 72, 31), (47, 48, 27, 25), (51, 47, 25, 38), (41, 52, 7), (98, 43, 23, 97), (43, 40, 22, 23), (128, 41, 7, 127), (48, 50, 31, 27), (27, 31, 32, 34), (104, 51, 116), (107, 38, 39, 110), (63, 58, 50, 48), (129, 61, 41, 128), (122, 117, 43, 98), (61, 52, 41), (51, 140, 47), (62, 63, 48, 47), (58, 76, 75, 50), (115, 114, 45, 46), (64, 53, 42, 49), (113, 115, 46, 40), (4, 2, 57, 60), (10, 11, 53, 64), (30, 74, 76, 58), (8, 9, 63, 62), (36, 8, 62, 59), (12, 1, 61), (95, 5, 54, 99), (5, 4, 60, 54), (125, 12, 61, 129), (9, 30, 58, 63), (101, 36, 59, 106), (22, 29, 69, 66), (29, 26, 68, 69), (97, 23, 67, 100), (23, 22, 66, 67), (111, 89, 37, 102), (28, 0, 85, 70), (7, 52, 71), (127, 7, 77, 130), (75, 76, 64, 49), (72, 75, 49, 28), (73, 72, 28, 70), (86, 73, 70, 79), (76, 74, 10, 64), (94, 86, 79, 88), (110, 39, 80, 109), (66, 69, 84, 78), (70, 85, 79), (69, 68, 83, 84), (224, 218, 82), (67, 66, 78, 82), (33, 94, 88, 19), (109, 80, 89, 111), (78, 84, 92, 87), (79, 85, 93, 88), (84, 83, 91, 92), (77, 71, 13, 21), (82, 78, 87, 90), (130, 77, 21, 126), (86, 32, 73), (65, 100, 220, 81), (24, 97, 100, 65), (6, 95, 99, 55), (118, 122, 98, 44), (44, 98, 97, 24), (67, 218, 100), (83, 112, 91), (68, 108, 112, 83), (91, 111, 102, 15), (3, 101, 106, 56), (114, 116, 105, 45), (26, 103, 108, 68), (45, 105, 103, 26), (119, 104, 116, 114), (121, 120, 115, 113), (120, 119, 114, 115), (54, 60, 121, 117), (99, 54, 117, 122), (119, 120, 138, 137), (60, 57, 120, 121), (55, 99, 122, 118), (51, 104, 135, 131), (43, 113, 40), (117, 121, 113, 43), (71, 52, 124), (71, 124, 13), (52, 1, 123), (124, 52, 123), (61, 1, 52), (71, 77, 7), (85, 130, 93), (0, 127, 130, 85), (11, 125, 129, 53), (53, 129, 128, 42), (42, 128, 127, 0), (93, 126, 20), (93, 130, 126), (120, 57, 133, 138), (104, 119, 137, 135), (56, 106, 136, 132), (106, 59, 134, 136), (62, 47, 140), (59, 62, 140), (51, 131, 139, 140), (140, 139, 134, 59), (141, 145, 154, 150), (144, 149, 158, 153), (142, 146, 155, 151), (149, 141, 150, 158), (143, 194, 152), (146, 144, 153, 155), (148, 143, 152, 157), (147, 198, 156), (145, 147, 156, 154), (189, 149, 144, 163), (174, 147, 145, 183), (184, 141, 149, 189), (183, 145, 141, 184), (163, 144, 146, 164), (164, 146, 142, 173), (173, 142, 194, 197), (843, 3, 56, 845), (840, 132, 169, 838), (170, 171, 206, 209), (171, 200, 202, 206), (172, 173, 197, 199), (136, 168, 169, 132), (168, 167, 170, 169), (167, 166, 171, 170), (166, 165, 172, 171), (165, 164, 173, 172), (133, 211, 208, 138), (138, 208, 213, 210, 178, 137), (134, 159, 168, 136), (159, 160, 167, 168), (160, 161, 166, 167), (161, 162, 165, 166), (162, 163, 164, 165), (135, 179, 188, 131), (179, 180, 187, 188), (180, 181, 186, 187), (181, 182, 185, 186), (182, 183, 184, 185), (131, 188, 193, 139), (188, 187, 192, 193), (187, 186, 191, 192), (186, 185, 190, 191), (185, 184, 189, 190), (137, 178, 179, 135), (178, 177, 180, 179), (177, 176, 181, 180), (176, 175, 182, 181), (175, 174, 183, 182), (139, 193, 159, 134), (193, 192, 160, 159), (192, 191, 161, 160), (191, 190, 162, 161), (190, 189, 163, 162), (143, 148, 198, 194), (198, 195, 197, 194), (195, 196, 199, 197), (196, 201, 200, 199), (196, 195, 174, 175), (200, 201, 203, 202), (195, 198, 147, 174), (151, 194, 142), (152, 194, 151), (157, 198, 148), (156, 198, 157), (176, 201, 196, 175), (200, 171, 172, 199), (207, 205, 176, 177), (205, 206, 202, 203), (205, 207, 209, 206), (207, 210, 204, 209), (210, 213, 212, 204), (205, 203, 201, 176), (212, 213, 208, 211), (210, 207, 177, 178), (222, 215, 217, 223), (223, 217, 227, 229), (224, 219, 215, 222), (216, 226, 233, 234, 218, 214), (221, 228, 232, 219), (218, 224, 222, 214), (216, 223, 229, 226), (214, 222, 223, 216), (82, 218, 67), (218, 220, 100), (311, 18, 221, 513), (219, 96, 221), (17, 219, 90), (224, 90, 219), (90, 224, 82), (219, 17, 96), (230, 228, 221, 18), (225, 230, 18, 220), (228, 225, 234, 232), (219, 232, 231, 227, 217, 215), (218, 234, 225, 220), (230, 225, 228), (232, 234, 233, 231), (231, 233, 226, 227), (227, 226, 229), (14, 527, 16), (528, 288, 16, 527), (528, 529, 291, 292), (17, 288, 292, 236), (532, 310, 96, 238), (533, 235, 290, 289), (535, 291, 529), (111, 91, 109), (109, 91, 112), (51, 38, 107, 116), (110, 109, 243, 244), (116, 107, 241, 246), (105, 116, 246, 240), (107, 110, 244, 241), (109, 112, 245, 243), (108, 103, 239, 242), (112, 108, 242, 245), (103, 105, 240, 239), (242, 239, 247, 250), (245, 242, 250, 253), (243, 245, 253, 251), (239, 240, 248, 247), (241, 244, 252, 249), (244, 243, 251, 252), (246, 241, 249, 254), (240, 246, 254, 248), (254, 249, 255, 258), (248, 254, 258), (250, 247, 255, 256), (253, 250, 256, 257), (251, 253, 257), (247, 248, 258, 255), (249, 252, 256, 255), (252, 251, 257, 256), (94, 33, 260, 259), (86, 94, 259, 265), (39, 35, 263, 264), (35, 34, 262, 263), (32, 86, 265, 261), (34, 32, 261, 262), (37, 89, 268, 266), (89, 80, 267, 268), (80, 39, 264, 267), (263, 262, 272, 273), (265, 259, 269, 275), (259, 260, 270, 269), (261, 265, 275, 271), (262, 261, 271, 272), (264, 263, 273, 274), (271, 275, 282, 278), (272, 271, 278, 279), (269, 270, 277, 276), (275, 276, 282), (274, 273, 280, 281), (273, 272, 279, 280), (274, 281, 287, 286), (264, 285, 284, 267), (268, 267, 284, 283), (277, 270, 567, 574), (266, 268, 283), (270, 260, 557, 567), (274, 286, 285, 264), (287, 584, 583, 286), (280, 577, 578, 281), (281, 578, 584, 287), (276, 275, 269), (289, 290, 534), (292, 291, 235, 236), (291, 290, 235), (292, 288, 528), (16, 288, 17), (291, 535, 290), (290, 535, 534), (527, 14, 589), (14, 15, 589), (383, 310, 309, 380), (333, 315, 322, 339), (374, 311, 512), (331, 332, 328, 318), (318, 328, 327, 320), (324, 325, 366, 365), (385, 307, 308, 384), (342, 321, 293, 335), (381, 312, 313, 386), (380, 309, 307, 385), (339, 322, 319, 338), (343, 324, 365, 368), (340, 318, 320, 341), (344, 331, 318, 340), (334, 300, 345), (390, 389, 316, 336), (336, 316, 315, 333), (420, 419, 300, 334), (341, 320, 324, 343), (320, 327, 325, 324), (396, 408, 344), (399, 402, 332, 331), (356, 341, 343, 351), (421, 420, 334, 354), (414, 390, 336, 409), (354, 334, 345), (344, 340, 432), (355, 340, 341, 356), (351, 343, 368, 369), (407, 339, 338, 406), (357, 342, 335, 346), (405, 333, 339, 407), (297, 353, 350, 295), (303, 357, 346, 304), (295, 350, 822, 820), (323, 351, 369, 367), (301, 355, 356, 302), (329, 352, 355, 301), (305, 354, 294), (388, 391, 347, 298), (298, 347, 353, 297), (417, 421, 354, 305), (302, 356, 351, 323), (393, 398, 352, 329), (315, 359, 362, 322), (322, 362, 361, 319), (389, 392, 360, 316), (316, 360, 359, 315), (403, 394, 330, 382), (321, 363, 378, 293), (300, 364, 345), (419, 422, 370, 300), (368, 342, 357, 369), (365, 321, 342, 368), (366, 363, 321, 365), (379, 372, 363, 366), (369, 357, 303, 367), (387, 381, 372, 379), (402, 401, 373, 332), (359, 371, 377, 362), (363, 372, 378), (362, 377, 376, 361), (516, 375, 510), (360, 375, 371, 359), (326, 312, 381, 387), (401, 403, 382, 373), (371, 380, 385, 377), (372, 381, 386, 378), (377, 385, 384, 376), (370, 314, 306, 364), (375, 383, 380, 371), (422, 418, 314, 370), (379, 366, 325), (358, 374, 512, 392), (317, 358, 392, 389), (299, 348, 391, 388), (410, 337, 390, 414), (337, 317, 389, 390), (360, 392, 510), (376, 384, 404), (361, 376, 404, 400), (384, 308, 394, 403), (296, 349, 398, 393), (406, 338, 397, 408), (319, 361, 400, 395), (338, 319, 395, 397), (411, 406, 408, 396), (413, 405, 407, 412), (412, 407, 406, 411), (347, 409, 413, 353), (391, 414, 409, 347), (411, 429, 430, 412), (353, 413, 412, 350), (348, 410, 414, 391), (344, 423, 427, 396), (336, 333, 405), (409, 336, 405, 413), (364, 416, 345), (364, 306, 416), (345, 415, 294), (416, 415, 345), (354, 345, 294), (364, 300, 370), (378, 386, 422), (293, 378, 422, 419), (304, 346, 421, 417), (346, 335, 420, 421), (335, 293, 419, 420), (386, 313, 418), (386, 418, 422), (412, 430, 425, 350), (396, 427, 429, 411), (349, 424, 428, 398), (398, 428, 426, 352), (350, 425, 825, 822), (355, 432, 340), (352, 432, 355), (344, 432, 431, 423), (432, 352, 426, 431), (433, 442, 446, 437), (436, 445, 450, 441), (434, 443, 447, 438), (441, 450, 442, 433), (435, 444, 486), (438, 447, 445, 436), (440, 449, 444, 435), (439, 448, 490), (437, 446, 448, 439), (481, 455, 436, 441), (466, 475, 437, 439), (476, 481, 441, 433), (475, 476, 433, 437), (455, 456, 438, 436), (456, 465, 434, 438), (465, 489, 486, 434), (424, 816, 814, 461), (461, 814, 462), (462, 501, 498, 463), (463, 498, 494, 492), (464, 491, 489, 465), (428, 424, 461, 460), (460, 461, 462, 459), (459, 462, 463, 458), (458, 463, 464, 457), (457, 464, 465, 456), (425, 430, 500, 503), (430, 429, 470, 502, 505, 500), (426, 428, 460, 451), (451, 460, 459, 452), (452, 459, 458, 453), (453, 458, 457, 454), (454, 457, 456, 455), (427, 423, 480, 471), (471, 480, 479, 472), (472, 479, 478, 473), (473, 478, 477, 474), (474, 477, 476, 475), (423, 431, 485, 480), (480, 485, 484, 479), (479, 484, 483, 478), (478, 483, 482, 477), (477, 482, 481, 476), (429, 427, 471, 470), (470, 471, 472, 469), (469, 472, 473, 468), (468, 473, 474, 467), (467, 474, 475, 466), (431, 426, 451, 485), (485, 451, 452, 484), (484, 452, 453, 483), (483, 453, 454, 482), (482, 454, 455, 481), (435, 486, 490, 440), (490, 486, 489, 487), (487, 489, 491, 488), (488, 491, 492, 493), (488, 467, 466, 487), (492, 494, 495, 493), (487, 466, 439, 490), (443, 434, 486), (444, 443, 486), (449, 440, 490), (448, 449, 490), (468, 467, 488, 493), (492, 491, 464, 463), (499, 469, 468, 497), (497, 495, 494, 498), (497, 498, 501, 499), (499, 501, 496, 502), (502, 496, 504, 505), (497, 468, 493, 495), (504, 503, 500, 505), (502, 470, 469, 499), (514, 515, 509, 507), (515, 521, 519, 509), (516, 514, 507, 511), (508, 506, 510, 526, 525, 518), (513, 511, 524, 520), (510, 506, 514, 516), (508, 518, 521, 515), (506, 508, 515, 514), (375, 360, 510), (510, 392, 512), (221, 96, 513), (511, 513, 96), (310, 383, 511), (516, 511, 383), (383, 375, 516), (511, 96, 310), (522, 311, 513, 520), (517, 512, 311, 522), (520, 524, 526, 517), (511, 507, 509, 519, 523, 524), (510, 512, 517, 526), (522, 520, 517), (524, 523, 525, 526), (523, 519, 518, 525), (519, 521, 518), (307, 309, 527), (528, 527, 309, 585), (528, 588, 587, 529), (310, 531, 588, 585), (533, 289, 586, 530), (535, 529, 587), (403, 401, 384), (401, 404, 384), (344, 408, 399, 331), (402, 541, 540, 401), (408, 543, 538, 399), (397, 537, 543, 408), (399, 538, 541, 402), (401, 540, 542, 404), (400, 539, 536, 395), (404, 542, 539, 400), (395, 536, 537, 397), (539, 547, 544, 536), (542, 550, 547, 539), (540, 548, 550, 542), (536, 544, 545, 537), (538, 546, 549, 541), (541, 549, 548, 540), (543, 551, 546, 538), (537, 545, 551, 543), (551, 555, 552, 546), (545, 555, 551), (547, 553, 552, 544), (550, 554, 553, 547), (548, 554, 550), (544, 552, 555, 545), (546, 552, 553, 549), (549, 553, 554, 548), (387, 556, 557, 326), (379, 562, 556, 387), (332, 561, 560, 328), (328, 560, 559, 327), (325, 558, 562, 379), (327, 559, 558, 325), (330, 563, 565, 382), (382, 565, 564, 373), (373, 564, 561, 332), (560, 570, 569, 559), (562, 572, 566, 556), (556, 566, 567, 557), (558, 568, 572, 562), (559, 569, 568, 558), (561, 571, 570, 560), (568, 575, 579, 572), (569, 576, 575, 568), (566, 573, 574, 567), (572, 579, 573), (571, 578, 577, 570), (570, 577, 576, 569), (571, 583, 584, 578), (561, 564, 581, 582), (565, 580, 581, 564), (278, 575, 576, 279), (563, 580, 565), (279, 576, 577, 280), (571, 561, 582, 583), (282, 579, 575, 278), (277, 574, 573, 276), (276, 573, 579, 282), (573, 566, 572), (289, 534, 586), (588, 531, 530, 587), (587, 530, 586), (588, 528, 585), (309, 310, 585), (587, 586, 535), (586, 534, 535), (527, 589, 307), (307, 589, 308), (589, 15, 308), (102, 394, 308, 15), (37, 330, 394, 102), (37, 266, 563, 330), (260, 33, 326, 557), (6, 299, 388, 95), (285, 582, 581, 284), (284, 581, 580, 283), (286, 583, 582, 285), (266, 283, 580, 563), (95, 388, 298, 5), (5, 298, 297, 4), (4, 297, 295, 2), (845, 56, 132, 840), (3, 296, 393, 101), (101, 393, 329, 36), (36, 329, 301, 8), (8, 301, 302, 9), (30, 9, 862, 863), (367, 74, 864, 867), (74, 367, 303, 10), (10, 303, 304, 11), (11, 304, 417, 125), (125, 417, 305, 12), (12, 305, 294, 1), (1, 294, 415, 123), (123, 415, 416, 124), (124, 416, 306, 13), (13, 306, 314, 21), (21, 314, 418, 126), (126, 418, 313, 20), (20, 313, 312, 19), (19, 312, 326, 33), (533, 530, 235), (236, 235, 530, 531), (237, 236, 531, 532), (238, 237, 532), (96, 17, 237, 238), (531, 310, 532), (236, 237, 17), (81, 18, 591, 596), (410, 348, 602, 605), (317, 337, 601, 600), (311, 374, 604, 599), (299, 6, 590, 598), (24, 65, 595, 592), (65, 81, 596, 595), (6, 55, 594, 590), (358, 317, 600, 603), (55, 118, 597, 594), (44, 24, 592, 593), (374, 358, 603, 604), (18, 311, 599, 591), (337, 410, 605, 601), (118, 44, 593, 597), (348, 299, 598, 602), (590, 594, 610, 606), (602, 598, 614, 618), (593, 592, 608, 609), (600, 601, 617, 616), (594, 597, 613, 610), (605, 602, 618, 621), (595, 596, 612, 611), (604, 603, 619, 620), (596, 591, 607, 612), (599, 604, 620, 615), (591, 599, 615, 607), (601, 605, 621, 617), (597, 593, 609, 613), (592, 595, 611, 608), (598, 590, 606, 614), (603, 600, 616, 619), (607, 615, 628, 624), (617, 621, 627), (613, 609, 623), (608, 611, 624, 622), (614, 606, 625), (619, 616, 626, 628), (606, 610, 623, 625), (618, 614, 625, 627), (609, 608, 622, 623), (616, 617, 627, 626), (610, 613, 623), (621, 618, 627), (611, 612, 624), (620, 619, 628), (612, 607, 624), (615, 620, 628), (622, 624, 629), (623, 622, 629), (624, 628, 629), (626, 627, 629), (627, 625, 629), (625, 623, 629), (628, 626, 629), (630, 631, 633, 632), (632, 633, 635, 634), (634, 635, 637, 636), (636, 637, 639, 638), (638, 639, 641, 640), (640, 641, 643, 642), (642, 643, 645, 644), (644, 645, 647, 646), (649, 647, 681, 690), (646, 647, 649, 648), (648, 649, 631, 630), (640, 642, 656, 655), (653, 654, 664, 663), (638, 640, 655, 654), (636, 638, 654, 653), (630, 632, 651, 650), (634, 636, 653, 652), (632, 634, 652, 651), (648, 630, 650, 659), (646, 648, 659, 658), (644, 646, 658, 657), (642, 644, 657, 656), (660, 661, 671, 670), (650, 651, 661, 660), (657, 658, 668, 667), (654, 655, 665, 664), (651, 652, 662, 661), (658, 659, 669, 668), (655, 656, 666, 665), (652, 653, 663, 662), (659, 650, 660, 669), (656, 657, 667, 666), (677, 678, 680), (667, 668, 678, 677), (664, 665, 675, 674), (661, 662, 672, 671), (668, 669, 679, 678), (665, 666, 676, 675), (662, 663, 673, 672), (669, 660, 670, 679), (666, 667, 677, 676), (663, 664, 674, 673), (637, 635, 687, 686), (674, 675, 680), (671, 672, 680), (678, 679, 680), (675, 676, 680), (672, 673, 680), (679, 670, 680), (676, 677, 680), (673, 674, 680), (670, 671, 680), (633, 631, 689, 688), (639, 637, 686, 685), (641, 639, 685, 684), (643, 641, 684, 683), (645, 643, 683, 682), (647, 645, 682, 681), (683, 684, 694, 693), (635, 633, 688, 687), (631, 649, 690, 689), (700, 691, 701, 710), (681, 682, 692, 691), (687, 688, 698, 697), (684, 685, 695, 694), (688, 689, 699, 698), (689, 690, 700, 699), (685, 686, 696, 695), (682, 683, 693, 692), (690, 681, 691, 700), (686, 687, 697, 696), (709, 710, 720, 719), (697, 698, 708, 707), (693, 694, 704, 703), (698, 699, 709, 708), (699, 700, 710, 709), (692, 693, 703, 702), (695, 696, 706, 705), (696, 697, 707, 706), (691, 692, 702, 701), (694, 695, 705, 704), (712, 713, 721), (702, 703, 713, 712), (708, 709, 719, 718), (705, 706, 716, 715), (701, 702, 712, 711), (704, 705, 715, 714), (706, 707, 717, 716), (710, 701, 711, 720), (703, 704, 714, 713), (707, 708, 718, 717), (718, 719, 721), (715, 716, 721), (711, 712, 721), (714, 715, 721), (716, 717, 721), (720, 711, 721), (713, 714, 721), (717, 718, 721), (719, 720, 721), (722, 724, 725, 723), (724, 726, 727, 725), (726, 728, 729, 727), (728, 730, 731, 729), (730, 732, 733, 731), (732, 734, 735, 733), (734, 736, 737, 735), (736, 738, 739, 737), (741, 782, 773, 739), (738, 740, 741, 739), (740, 722, 723, 741), (732, 747, 748, 734), (745, 755, 756, 746), (730, 746, 747, 732), (728, 745, 746, 730), (722, 742, 743, 724), (726, 744, 745, 728), (724, 743, 744, 726), (740, 751, 742, 722), (738, 750, 751, 740), (736, 749, 750, 738), (734, 748, 749, 736), (752, 762, 763, 753), (742, 752, 753, 743), (749, 759, 760, 750), (746, 756, 757, 747), (743, 753, 754, 744), (750, 760, 761, 751), (747, 757, 758, 748), (744, 754, 755, 745), (751, 761, 752, 742), (748, 758, 759, 749), (769, 772, 770), (759, 769, 770, 760), (756, 766, 767, 757), (753, 763, 764, 754), (760, 770, 771, 761), (757, 767, 768, 758), (754, 764, 765, 755), (761, 771, 762, 752), (758, 768, 769, 759), (755, 765, 766, 756), (729, 778, 779, 727), (766, 772, 767), (763, 772, 764), (770, 772, 771), (767, 772, 768), (764, 772, 765), (771, 772, 762), (768, 772, 769), (765, 772, 766), (762, 772, 763), (725, 780, 781, 723), (731, 777, 778, 729), (733, 776, 777, 731), (735, 775, 776, 733), (737, 774, 775, 735), (739, 773, 774, 737), (775, 785, 786, 776), (727, 779, 780, 725), (723, 781, 782, 741), (792, 802, 793, 783), (773, 783, 784, 774), (779, 789, 790, 780), (776, 786, 787, 777), (780, 790, 791, 781), (781, 791, 792, 782), (777, 787, 788, 778), (774, 784, 785, 775), (782, 792, 783, 773), (778, 788, 789, 779), (801, 811, 812, 802), (789, 799, 800, 790), (785, 795, 796, 786), (790, 800, 801, 791), (791, 801, 802, 792), (784, 794, 795, 785), (787, 797, 798, 788), (788, 798, 799, 789), (783, 793, 794, 784), (786, 796, 797, 787), (804, 813, 805), (794, 804, 805, 795), (800, 810, 811, 801), (797, 807, 808, 798), (793, 803, 804, 794), (796, 806, 807, 797), (798, 808, 809, 799), (802, 812, 803, 793), (795, 805, 806, 796), (799, 809, 810, 800), (810, 813, 811), (807, 813, 808), (803, 813, 804), (806, 813, 807), (808, 813, 809), (812, 813, 803), (805, 813, 806), (809, 813, 810), (811, 813, 812), (819, 821, 349, 296), (821, 816, 424, 349), (815, 817, 504, 496), (824, 820, 832, 836), (821, 819, 831, 833), (817, 815, 827, 829), (822, 825, 837, 834), (815, 814, 826, 827), (819, 823, 835, 831), (814, 816, 828, 826), (825, 818, 830, 837), (823, 824, 836, 835), (820, 822, 834, 832), (816, 821, 833, 828), (818, 817, 829, 830), (831, 835, 836, 832), (832, 834, 833, 831), (826, 828, 829, 827), (837, 830, 834), (829, 833, 834, 830), (828, 833, 829), (848, 860, 856, 844), (845, 857, 855, 843), (841, 853, 851, 839), (846, 858, 861, 849), (839, 851, 850, 838), (843, 855, 859, 847), (838, 850, 852, 840), (849, 861, 854, 842), (847, 859, 860, 848), (844, 856, 858, 846), (840, 852, 857, 845), (842, 854, 853, 841), (855, 856, 860, 859), (856, 855, 857, 858), (850, 851, 853, 852), (861, 858, 854), (853, 854, 858, 857), (852, 853, 857), (843, 819, 296, 3), (823, 819, 843, 847), (824, 823, 847, 848), (820, 824, 848, 844), (2, 295, 820, 844), (57, 2, 844, 846), (133, 57, 846, 849), (825, 425, 818), (849, 842, 133), (504, 817, 818), (133, 842, 212, 211), (818, 425, 503, 504), (842, 841, 212), (204, 212, 841, 839), (169, 170, 838), (838, 170, 209, 839), (839, 209, 204), (462, 814, 815, 501), (501, 815, 496), (862, 865, 866, 863), (863, 866, 867, 864), (9, 302, 865, 862), (302, 323, 866, 865), (323, 367, 867, 866), (74, 30, 863, 864)])
me_m_fuselage.polygons.foreach_set('use_smooth', [True] * 942)
me_m_fuselage.use_remesh_preserve_volume = False
me_m_fuselage.use_remesh_preserve_attributes = False
me_m_fuselage.use_mirror_vertex_groups = False
me_m_fuselage.update()
me_cube_003 = bpy.data.meshes.new('Cube.003')
me_cube_003.from_pydata([(0.7023, 0.4677, -0.01607), (0.7116, 0.3071, 0.06976), (0.09802, 0.5304, -0.02443), (-0.4951, 0.5944, -0.03311), (0.1116, 0.3503, 0.07556), (-0.4771, 0.3948, 0.08103), (-0.7189, 0.6177, -0.0366), (0.7121, 0.01721, -0.05379), (0.1325, 0.01725, 0.06465), (-0.4479, 0.01676, 0.06963), (-0.6875, 0.4097, 0.08289), (0.1289, 0.01724, -0.06351), (0.7171, 0.01722, 0.0595), (-0.4518, 0.01675, -0.07345), (-0.637, 0.01518, -0.07596), (-0.6328, 0.01519, 0.07084), (0.7134, -0.02558, 0.003236), (0.1307, -0.0263, 0.0005629), (0.7151, -0.02558, 0.003244), (-0.4495, -0.02753, -0.001939), (-0.6308, -0.0278, -0.003014)], [], [(4, 8, 12, 1), (2, 4, 1, 0), (3, 5, 4, 2), (5, 9, 8, 4), (10, 5, 3, 6), (6, 3, 13, 14), (13, 3, 2, 11), (9, 5, 10, 15), (11, 2, 0, 7), (10, 6, 14, 15), (0, 1, 12, 7), (13, 19, 20, 14), (11, 17, 19, 13), (7, 16, 17, 11), (17, 16, 18), (12, 18, 16, 7), (8, 17, 18, 12), (9, 19, 17, 8), (15, 20, 19, 9), (14, 20, 15)])
me_cube_003.polygons.foreach_set('use_smooth', [True] * 20)
me_cube_003.use_remesh_preserve_volume = False
me_cube_003.use_remesh_preserve_attributes = False
me_cube_003.use_mirror_vertex_groups = False
me_cube_003.update()
me_cube_007 = bpy.data.meshes.new('Cube.007')
me_cube_007.from_pydata([(-0.7022, 0.4677, -0.01847), (-0.7115, 0.3076, 0.06835), (-0.09794, 0.5303, -0.02762), (0.4952, 0.5941, -0.03709), (-0.1115, 0.3508, 0.07348), (0.4773, 0.3952, 0.07829), (0.719, 0.6173, -0.04088), (-0.7122, 0.01701, -0.05342), (-0.1324, 0.01767, 0.06463), (0.4479, 0.0171, 0.06922), (0.6876, 0.41, 0.07991), (-0.129, 0.01687, -0.06353), (-0.7171, 0.01771, 0.05987), (0.4518, 0.01622, -0.07386), (0.637, 0.0146, -0.07648), (0.6329, 0.01551, 0.07032), (-0.7134, -0.02543, 0.003872), (-0.1307, -0.02627, 0.0008121), (-0.7151, -0.02543, 0.003881), (0.4495, -0.02763, -0.002072), (0.6308, -0.02793, -0.003267)], [], [(4, 1, 12, 8), (2, 0, 1, 4), (3, 2, 4, 5), (5, 4, 8, 9), (10, 6, 3, 5), (6, 14, 13, 3), (13, 11, 2, 3), (9, 15, 10, 5), (11, 7, 0, 2), (10, 15, 14, 6), (0, 7, 12, 1), (13, 14, 20, 19), (11, 13, 19, 17), (7, 11, 17, 16), (17, 18, 16), (12, 7, 16, 18), (8, 12, 18, 17), (9, 8, 17, 19), (15, 9, 19, 20), (14, 15, 20)])
me_cube_007.polygons.foreach_set('use_smooth', [True] * 20)
me_cube_007.use_remesh_preserve_volume = False
me_cube_007.use_remesh_preserve_attributes = False
me_cube_007.use_mirror_vertex_groups = False
me_cube_007.update()
me_cube_017 = bpy.data.meshes.new('Cube.017')
me_cube_017.from_pydata([(-0.08983, 0.3176, 0.4321), (-0.4505, 0.372, -0.2029), (-0.3797, 0.3425, 0.1416), (-0.2771, 0.3301, 0.2868), (0.08987, 0.3176, 0.4321), (0.4505, 0.372, -0.2029), (0.3798, 0.3425, 0.1416), (0.2771, 0.3301, 0.2868), (-0.08192, -0.9366, 0.07501), (-0.4119, -0.655, -0.3681), (-0.3472, -0.8078, -0.1278), (-0.2532, -0.8722, -0.02637), (0.08248, -0.9366, 0.07501), (0.4124, -0.655, -0.3681), (0.3477, -0.8078, -0.1278), (0.2538, -0.8722, -0.02637), (0.2506, 1.648, 0.3434), (0.3427, 1.587, 0.2327), (0.4062, 1.441, -0.0299), (0.08257, 1.71, 0.4542), (-0.2467, 1.648, 0.3434), (-0.3389, 1.587, 0.2327), (-0.4024, 1.441, -0.0299), (-0.0787, 1.71, 0.4542), (-0.08192, -1.659, -0.3323), (-0.4119, -0.9951, -0.3925), (-0.3472, -1.366, -0.4067), (-0.2532, -1.55, -0.3913), (0.08248, -1.659, -0.3323), (0.4124, -0.9951, -0.3925), (0.3477, -1.366, -0.4067), (0.2538, -1.55, -0.3913), (0.3636, -0.2786, 0.03518), (0.2653, -0.3173, 0.1718), (0.08614, -0.356, 0.3085), (-0.08583, -0.356, 0.3085), (-0.265, -0.3173, 0.1718), (-0.3633, -0.2786, 0.03518), (-0.431, -0.1868, -0.2888), (0.4313, -0.1868, -0.2888), (-0.2629, 0.948, 0.3205), (-0.3606, 0.9258, 0.1864), (0.08645, 0.9702, 0.4546), (-0.08462, 0.9702, 0.4546), (0.3624, 0.9258, 0.1864), (0.2647, 0.948, 0.3205), (-0.428, 0.8731, -0.1316), (0.4298, 0.8731, -0.1316), (0.4475, 0.9264, -0.1682), (-0.4457, 0.9264, -0.1682), (0.4491, -0.1774, -0.3319), (-0.4488, -0.1774, -0.3319), (0.2643, -1.597, -0.4386), (0.3621, -1.406, -0.4546), (0.4295, -1.019, -0.4399), (0.08587, -1.71, -0.3772), (-0.2637, -1.597, -0.4386), (-0.3615, -1.406, -0.4546), (-0.4289, -1.019, -0.4399), (-0.08533, -1.71, -0.3772), (-0.419, 1.518, -0.06232), (0.423, 1.518, -0.06232), (0.4295, -0.665, -0.4145), (-0.4289, -0.665, -0.4145), (0.4691, 0.4045, -0.2424), (-0.4691, 0.4045, -0.2424)], [], [(38, 9, 10, 37), (37, 10, 11, 36), (36, 11, 8, 35), (35, 8, 12, 34), (34, 12, 15, 33), (33, 15, 14, 32), (32, 14, 13, 39), (41, 40, 20, 21), (43, 42, 19, 23), (45, 44, 17, 16), (40, 43, 23, 20), (46, 41, 21, 22), (42, 45, 16, 19), (44, 47, 18, 17), (15, 12, 28, 31), (13, 14, 29), (11, 10, 26, 27), (12, 8, 24, 28), (14, 15, 31, 30), (8, 11, 27, 24), (10, 25, 26), (6, 32, 39, 5), (7, 33, 32, 6), (4, 34, 33, 7), (0, 35, 34, 4), (3, 36, 35, 0), (2, 37, 36, 3), (1, 38, 37, 2), (6, 5, 47, 44), (4, 7, 45, 42), (1, 2, 41, 46), (3, 0, 43, 40), (7, 6, 44, 45), (0, 4, 42, 43), (2, 3, 40, 41), (28, 24, 59, 55), (29, 14, 30), (25, 10, 9), (31, 28, 55, 52), (9, 38, 51, 63), (30, 31, 52, 53), (24, 27, 56, 59), (39, 13, 62, 50), (29, 30, 53, 54), (13, 29, 54, 62), (26, 25, 58, 57), (47, 5, 64, 48), (18, 47, 48, 61), (1, 46, 49, 65), (27, 26, 57, 56), (25, 9, 63, 58), (5, 39, 50, 64), (46, 22, 60, 49), (38, 1, 65, 51)])
me_cube_017.polygons.foreach_set('use_smooth', [True] * 54)
me_cube_017.use_remesh_preserve_volume = False
me_cube_017.use_remesh_preserve_attributes = False
me_cube_017.use_mirror_vertex_groups = False
me_cube_017.update()
me_cube_005 = bpy.data.meshes.new('Cube.005')
me_cube_005.from_pydata([(-0.8183, 0.2657, -0.04782), (0.8052, 0.05988, -0.05589), (0.8067, 0.09983, 0.04482), (-0.8172, 0.2673, 0.06796), (0.8085, 0.254, 0.01322), (-0.832, 0.5139, 0.02601), (0.8056, 0.01206, 0.0427), (-0.8041, 0.01228, 0.06436), (0.8047, 0.01206, -0.05695), (-0.8052, 0.01227, -0.05012), (0.8044, -0.02444, -0.007844), (-0.8054, -0.02422, 0.007853)], [], [(2, 3, 7, 6), (4, 5, 3, 2), (1, 0, 5, 4), (0, 1, 8, 9), (2, 1, 4), (6, 8, 1, 2), (5, 0, 3), (3, 0, 9, 7), (9, 11, 7), (6, 10, 8), (7, 11, 10, 6), (8, 10, 11, 9)])
me_cube_005.polygons.foreach_set('use_smooth', [True] * 12)
me_cube_005.use_remesh_preserve_volume = False
me_cube_005.use_remesh_preserve_attributes = False
me_cube_005.use_mirror_vertex_groups = False
me_cube_005.update()
me_cube_006 = bpy.data.meshes.new('Cube.006')
me_cube_006.from_pydata([(0.8183, 0.2657, -0.04772), (-0.8052, 0.05989, -0.05586), (-0.8067, 0.09981, 0.04487), (0.8172, 0.2673, 0.06806), (-0.8085, 0.254, 0.01332), (0.832, 0.5139, 0.0262), (-0.8056, 0.01204, 0.04271), (0.8041, 0.01225, 0.06435), (-0.8047, 0.01208, -0.05693), (0.8052, 0.0123, -0.05012), (-0.8044, -0.02444, -0.007847), (0.8054, -0.02422, 0.007837)], [], [(2, 6, 7, 3), (4, 2, 3, 5), (1, 4, 5, 0), (0, 9, 8, 1), (2, 4, 1), (6, 2, 1, 8), (5, 3, 0), (3, 7, 9, 0), (9, 7, 11), (6, 8, 10), (7, 6, 10, 11), (8, 9, 11, 10)])
me_cube_006.polygons.foreach_set('use_smooth', [True] * 12)
me_cube_006.use_remesh_preserve_volume = False
me_cube_006.use_remesh_preserve_attributes = False
me_cube_006.use_mirror_vertex_groups = False
me_cube_006.update()
me_cube_004 = bpy.data.meshes.new('Cube.004')
me_cube_004.from_pydata([(0.532, 0.3164, -0.05711), (-0.06349, 0.352, -0.06336), (-0.659, 0.3876, -0.06962), (0.5653, 0.09978, 0.07308), (-0.02487, 0.1162, 0.08114), (-0.615, 0.1327, 0.08919), (0.8977, 0.2945, -0.05327), (0.9395, 0.08935, 0.06797), (0.9467, 0.02343, -0.06829), (0.9513, 0.02488, 0.06662), (-0.6049, 0.02596, -0.08695), (0.5752, 0.0256, 0.07171), (0.5707, 0.02404, -0.0731), (-0.01205, 0.02672, 0.07961), (-1.144, 0.1474, 0.09642), (-0.01713, 0.025, -0.08004), (-0.5992, 0.02785, 0.08752), (-1.204, 0.4202, -0.07534), (-1.127, 0.02682, -0.09298), (-1.121, 0.02884, 0.09446), (0.9626, -0.03544, 0.00163), (-0.5876, -0.03816, -0.0008176), (0.5866, -0.0361, 0.001036), (0.5869, -0.0361, 0.001037), (-0.0006185, -0.03713, 0.0001093), (-0.0003632, -0.03713, 0.0001097), (-1.11, -0.03908, -0.001642)], [], [(2, 5, 4, 1), (1, 4, 3, 0), (0, 3, 7, 6), (5, 16, 13, 4), (4, 13, 11, 3), (3, 11, 9, 7), (10, 2, 1, 15), (15, 1, 0, 12), (12, 0, 6, 8), (14, 5, 2, 17), (17, 2, 10, 18), (8, 7, 9), (16, 5, 14, 19), (14, 18, 19), (19, 26, 21, 16), (13, 24, 22, 11), (18, 26, 19), (10, 21, 26, 18), (23, 20, 22), (25, 23, 22, 24), (21, 25, 24), (8, 20, 23, 12), (15, 25, 21, 10), (9, 20, 8), (16, 21, 24, 13), (12, 23, 25, 15), (11, 22, 20, 9), (7, 8, 6), (18, 14, 17)])
me_cube_004.polygons.foreach_set('use_smooth', [True] * 29)
me_cube_004.use_remesh_preserve_volume = False
me_cube_004.use_remesh_preserve_attributes = False
me_cube_004.use_mirror_vertex_groups = False
me_cube_004.update()
me_cube_008 = bpy.data.meshes.new('Cube.008')
me_cube_008.from_pydata([(-0.532, 0.3168, -0.0546), (0.06346, 0.3527, -0.05945), (0.659, 0.3886, -0.06431), (-0.5655, 0.09878, 0.07319), (0.02468, 0.1154, 0.08243), (0.6148, 0.1319, 0.09167), (-0.8977, 0.2948, -0.05161), (-0.9397, 0.08826, 0.06733), (-0.9466, 0.02381, -0.06965), (-0.9514, 0.02381, 0.06526), (0.6051, 0.02712, -0.08564), (-0.5754, 0.02461, 0.071), (-0.5706, 0.02461, -0.07381), (0.01191, 0.02587, 0.07991), (1.144, 0.1468, 0.09995), (0.01726, 0.02587, -0.07974), (0.5991, 0.02712, 0.08884), (1.204, 0.4215, -0.06876), (1.128, 0.02824, -0.09077), (1.121, 0.02824, 0.09667), (-0.9626, -0.03581, -0.0003904), (0.5876, -0.03794, -0.0002291), (-0.5866, -0.03632, -0.0003513), (-0.5869, -0.03632, -0.0003513), (0.0006327, -0.03713, -0.0002901), (0.0003775, -0.03713, -0.0002902), (1.11, -0.03865, -0.0001748)], [], [(2, 1, 4, 5), (1, 0, 3, 4), (0, 6, 7, 3), (5, 4, 13, 16), (4, 3, 11, 13), (3, 7, 9, 11), (10, 15, 1, 2), (15, 12, 0, 1), (12, 8, 6, 0), (14, 17, 2, 5), (17, 18, 10, 2), (8, 9, 7), (16, 19, 14, 5), (14, 19, 18), (19, 16, 21, 26), (13, 11, 22, 24), (18, 19, 26), (10, 18, 26, 21), (23, 22, 20), (25, 24, 22, 23), (21, 24, 25), (8, 12, 23, 20), (15, 10, 21, 25), (9, 8, 20), (16, 13, 24, 21), (12, 15, 25, 23), (11, 9, 20, 22), (7, 6, 8), (18, 17, 14)])
me_cube_008.polygons.foreach_set('use_smooth', [True] * 29)
me_cube_008.use_remesh_preserve_volume = False
me_cube_008.use_remesh_preserve_attributes = False
me_cube_008.use_mirror_vertex_groups = False
me_cube_008.update()
me_cube_009 = bpy.data.meshes.new('Cube.009')
me_cube_009.from_pydata([(-0.06322, 0.01768, 0.8432), (-0.09772, 0.01807, -0.843), (-0.09772, 0.1755, -0.8584), (-0.0005679, 0.6568, -0.5754), (0.06436, 0.01768, 0.8432), (0.09659, 0.01807, -0.843), (0.09659, 0.1755, -0.8584), (0.0005679, 0.3104, 1.011), (-8.295e-10, -0.03594, 0.8429), (3.274e-09, -0.03555, -0.8433)], [], [(7, 0, 4), (4, 0, 8), (2, 6, 5, 1), (3, 6, 2), (7, 4, 6, 3), (3, 2, 0, 7), (0, 2, 1), (5, 6, 4), (0, 1, 9, 8), (1, 5, 9), (5, 4, 8, 9)])
me_cube_009.polygons.foreach_set('use_smooth', [True] * 11)
me_cube_009.use_remesh_preserve_volume = False
me_cube_009.use_remesh_preserve_attributes = False
me_cube_009.use_mirror_vertex_groups = False
me_cube_009.update()
me_cube_016 = bpy.data.meshes.new('Cube.016')
me_cube_016.from_pydata([(-0.1225, 1.364, 0.03624), (-0.1147, 0.6642, 0.009253), (-0.104, 0.0003432, -0.01117), (0.1225, 1.364, 0.03624), (0.1147, 0.6642, 0.009253), (0.104, 0.0003432, -0.01117), (-0.1225, 1.363, 0.05858), (-0.1147, 0.6635, 0.03159), (-0.104, -0.0003438, 0.01117), (0.1225, 1.363, 0.05858), (0.1147, 0.6635, 0.03159), (0.104, -0.0003438, 0.01117)], [], [(1, 0, 3, 4), (2, 1, 4, 5), (7, 10, 9, 6), (8, 11, 10, 7), (0, 1, 7, 6), (1, 2, 8, 7), (3, 0, 6, 9), (4, 3, 9, 10), (5, 4, 10, 11), (2, 5, 11, 8)])
me_cube_016.polygons.foreach_set('use_smooth', [True] * 10)
me_cube_016.use_remesh_preserve_volume = False
me_cube_016.use_remesh_preserve_attributes = False
me_cube_016.use_mirror_vertex_groups = False
me_cube_016.update()
me_cube_015 = bpy.data.meshes.new('Cube.015')
me_cube_015.from_pydata([(3.837e-05, -0.09373, -0.01616), (-0.001146, 0.09487, -0.006138), (0.5732, -0.0769, -0.04349), (0.5732, 0.1913, -0.03), (0.001146, -0.09487, 0.006138), (-3.837e-05, 0.09373, 0.01616), (0.5743, -0.07805, -0.0212), (0.5743, 0.1902, -0.007699)], [], [(0, 1, 3, 2), (4, 6, 7, 5), (1, 0, 4, 5), (2, 3, 7, 6), (3, 1, 5, 7), (0, 2, 6, 4)])
me_cube_015.polygons.foreach_set('use_smooth', [True] * 6)
me_cube_015.use_remesh_preserve_volume = False
me_cube_015.use_remesh_preserve_attributes = False
me_cube_015.use_mirror_vertex_groups = False
me_cube_015.update()
me_cube_013 = bpy.data.meshes.new('Cube.013')
me_cube_013.from_pydata([(-0.5732, -0.0769, -0.04349), (-0.5732, 0.1913, -0.03), (-3.837e-05, -0.09373, -0.01616), (0.001146, 0.09487, -0.006138), (-0.5732, -0.0769, -0.04349), (-0.5732, 0.1913, -0.03), (-0.001146, -0.09487, 0.006138), (3.837e-05, 0.09373, 0.01616), (-0.5743, -0.07805, -0.0212), (-0.5743, 0.1902, -0.007699)], [(0, 1)], [(2, 4, 5, 3), (6, 7, 9, 8), (2, 3, 7, 6), (5, 4, 8, 9), (3, 5, 9, 7), (4, 2, 6, 8)])
me_cube_013.polygons.foreach_set('use_smooth', [True] * 6)
me_cube_013.use_remesh_preserve_volume = False
me_cube_013.use_remesh_preserve_attributes = False
me_cube_013.use_mirror_vertex_groups = False
me_cube_013.update()
me_cube_014 = bpy.data.meshes.new('Cube.014')
me_cube_014.from_pydata([(-0.6337, -0.4375, 0.09452), (-0.6337, -0.1692, 0.108), (-0.6337, 0.2038, 0.1268), (-0.104, -0.3788, -0.02963), (-0.09669, 0.3673, 0.006691), (-0.3327, -0.4248, 0.09511), (-0.3352, 0.3925, 0.1272), (0.006287, -0.2824, -0.02494), (-0.006287, 0.2835, 0.002609), (-0.5218, 0.3296, 0.1263), (-0.6334, -0.4384, 0.1169), (-0.6334, -0.1701, 0.1304), (-0.6334, 0.2029, 0.1491), (-0.09677, -0.3798, -0.008491), (-0.08955, 0.3663, 0.02785), (-0.3276, -0.4258, 0.1168), (-0.3293, 0.3915, 0.1488), (0.006287, -0.2835, -0.002609), (-0.006287, 0.2824, 0.02494), (-0.5216, 0.3286, 0.1487)], [], [(4, 3, 5, 6), (3, 4, 8, 7), (6, 5, 0, 1, 2, 9), (14, 16, 15, 13), (13, 17, 18, 14), (16, 19, 12, 11, 10, 15), (1, 0, 10, 11), (2, 1, 11, 12), (4, 6, 16, 14), (5, 3, 13, 15), (3, 7, 17, 13), (7, 8, 18, 17), (8, 4, 14, 18), (6, 9, 19, 16), (9, 2, 12, 19), (0, 5, 15, 10)])
me_cube_014.polygons.foreach_set('use_smooth', [True] * 16)
me_cube_014.use_remesh_preserve_volume = False
me_cube_014.use_remesh_preserve_attributes = False
me_cube_014.use_mirror_vertex_groups = False
me_cube_014.update()
me_cube_010 = bpy.data.meshes.new('Cube.010')
me_cube_010.from_pydata([(0.6337, -0.4375, 0.09452), (0.6337, -0.1692, 0.108), (0.6337, 0.2038, 0.1268), (0.104, -0.3788, -0.02963), (0.09669, 0.3673, 0.006691), (0.3327, -0.4248, 0.09511), (0.3352, 0.3925, 0.1272), (-0.006287, -0.2824, -0.02494), (0.006287, 0.2835, 0.002609), (0.5218, 0.3296, 0.1263), (0.6334, -0.4384, 0.1169), (0.6334, -0.1701, 0.1304), (0.6334, 0.2029, 0.1491), (0.09677, -0.3798, -0.008491), (0.08955, 0.3663, 0.02785), (0.3276, -0.4258, 0.1168), (0.3293, 0.3915, 0.1488), (-0.006287, -0.2835, -0.002609), (0.006287, 0.2824, 0.02494), (0.5216, 0.3286, 0.1487)], [], [(4, 6, 5, 3), (3, 7, 8, 4), (6, 9, 2, 1, 0, 5), (14, 13, 15, 16), (13, 14, 18, 17), (16, 15, 10, 11, 12, 19), (0, 1, 11, 10), (1, 2, 12, 11), (6, 4, 14, 16), (3, 5, 15, 13), (7, 3, 13, 17), (8, 7, 17, 18), (4, 8, 18, 14), (9, 6, 16, 19), (2, 9, 19, 12), (5, 0, 10, 15)])
me_cube_010.polygons.foreach_set('use_smooth', [True] * 16)
me_cube_010.use_remesh_preserve_volume = False
me_cube_010.use_remesh_preserve_attributes = False
me_cube_010.use_mirror_vertex_groups = False
me_cube_010.update()

# ---- objects
ob_colliders = bpy.data.objects.new('colliders', None)
ob_c_wing_right_tip = bpy.data.objects.new('c_wing-right-tip', me_cylinder)
ob_c_wing_left_tip = bpy.data.objects.new('c_wing-left-tip', me_cylinder_001)
ob_c_wing_right_root = bpy.data.objects.new('c_wing-right-root', me_cube_012)
ob_c_wing_right_mid = bpy.data.objects.new('c_wing-right-mid', me_cube_018)
ob_c_wing_left_root = bpy.data.objects.new('c_wing-left-root', me_cube_020)
ob_c_wing_left_mid = bpy.data.objects.new('c_wing-left-mid', me_cube_019)
ob_c_rudder = bpy.data.objects.new('c_rudder', me_cube_021)
ob_c_fuselage_rear = bpy.data.objects.new('c_fuselage-rear', me_cube_001)
ob_c_fuselage_mid = bpy.data.objects.new('c_fuselage-mid', me_cube_002)
ob_c_elevator_right = bpy.data.objects.new('c_elevator-right', me_plane)
ob_c_fuselage_front = bpy.data.objects.new('c_fuselage-front', me_cube_011)
ob_c_elevator_left = bpy.data.objects.new('c_elevator-left', me_plane_001)
ob_fuselage = bpy.data.objects.new('fuselage', me_m_fuselage)
ob_aileron_left = bpy.data.objects.new('aileron-left', me_cube_003)
ob_aileron_right = bpy.data.objects.new('aileron-right', me_cube_007)
ob_canopy_placeholder = bpy.data.objects.new('canopy-placeholder', me_cube_017)
ob_elevator_left = bpy.data.objects.new('elevator-left', me_cube_005)
ob_elevator_right = bpy.data.objects.new('elevator-right', me_cube_006)
ob_flap_left = bpy.data.objects.new('flap-left', me_cube_004)
ob_flap_right = bpy.data.objects.new('flap-right', me_cube_008)
ob_rudder = bpy.data.objects.new('rudder', me_cube_009)
ob_geardoor_front = bpy.data.objects.new('geardoor-front', me_cube_016)
ob_geardoor_back_outer_right = bpy.data.objects.new('geardoor-back-outer-right', me_cube_015)
ob_geardoor_back_outer_left = bpy.data.objects.new('geardoor-back-outer-left', me_cube_013)
ob_geardoor_back_inner_right = bpy.data.objects.new('geardoor-back-inner-right', me_cube_014)
ob_geardoor_back_inner_left = bpy.data.objects.new('geardoor-back-inner-left', me_cube_010)

# ---- transforms, parenting, visibility, modifiers, constraints
ob_colliders.location = (0.0, 0.0, 0.0)
ob_colliders.empty_display_type = 'SINGLE_ARROW'
ob_colliders.empty_image_offset = (0.0, 0.0)
ob_colliders.lineart.crease_threshold = 0.0
ob_c_wing_right_tip.parent = ob_colliders
ob_c_wing_right_tip.location = (0.0, 0.0, 0.0)
ob_c_wing_right_tip.hide_render = True
ob_c_wing_right_tip.display_type = 'WIRE'
ob_c_wing_right_tip.lineart.crease_threshold = 0.0
ob_c_wing_left_tip.parent = ob_colliders
ob_c_wing_left_tip.location = (0.0, 0.0, 0.0)
ob_c_wing_left_tip.hide_render = True
ob_c_wing_left_tip.display_type = 'WIRE'
ob_c_wing_left_tip.lineart.crease_threshold = 0.0
ob_c_wing_right_root.parent = ob_colliders
ob_c_wing_right_root.location = (0.0, 0.0, 0.0)
ob_c_wing_right_root.hide_render = True
ob_c_wing_right_root.display_type = 'WIRE'
ob_c_wing_right_root.lineart.crease_threshold = 0.0
ob_c_wing_right_mid.parent = ob_colliders
ob_c_wing_right_mid.location = (0.0, 0.0, 0.0)
ob_c_wing_right_mid.hide_render = True
ob_c_wing_right_mid.display_type = 'WIRE'
ob_c_wing_right_mid.lineart.crease_threshold = 0.0
ob_c_wing_left_root.parent = ob_colliders
ob_c_wing_left_root.location = (0.0, 0.0, 0.0)
ob_c_wing_left_root.hide_render = True
ob_c_wing_left_root.display_type = 'WIRE'
ob_c_wing_left_root.lineart.crease_threshold = 0.0
ob_c_wing_left_mid.parent = ob_colliders
ob_c_wing_left_mid.location = (0.0, 0.0, 0.0)
ob_c_wing_left_mid.hide_render = True
ob_c_wing_left_mid.display_type = 'WIRE'
ob_c_wing_left_mid.lineart.crease_threshold = 0.0
ob_c_rudder.parent = ob_colliders
ob_c_rudder.location = (0.0, 0.0, 0.0)
ob_c_rudder.hide_render = True
ob_c_rudder.display_type = 'WIRE'
ob_c_rudder.lineart.crease_threshold = 0.0
ob_c_fuselage_rear.parent = ob_colliders
ob_c_fuselage_rear.location = (0.0, 0.0, 0.0)
ob_c_fuselage_rear.hide_render = True
ob_c_fuselage_rear.display_type = 'WIRE'
ob_c_fuselage_rear.lineart.crease_threshold = 0.0
ob_c_fuselage_mid.parent = ob_colliders
ob_c_fuselage_mid.location = (0.0, 0.0, 0.0)
ob_c_fuselage_mid.hide_render = True
ob_c_fuselage_mid.display_type = 'WIRE'
ob_c_fuselage_mid.lineart.crease_threshold = 0.0
ob_c_elevator_right.parent = ob_colliders
ob_c_elevator_right.location = (0.0, 0.0, 0.0)
ob_c_elevator_right.hide_render = True
ob_c_elevator_right.display_type = 'WIRE'
ob_c_elevator_right.lineart.crease_threshold = 0.0
ob_c_fuselage_front.parent = ob_colliders
ob_c_fuselage_front.location = (0.0, 0.0, 0.0)
ob_c_fuselage_front.hide_render = True
ob_c_fuselage_front.display_type = 'WIRE'
ob_c_fuselage_front.lineart.crease_threshold = 0.0
ob_c_elevator_left.parent = ob_colliders
ob_c_elevator_left.location = (0.0, 0.0, 0.0)
ob_c_elevator_left.hide_render = True
ob_c_elevator_left.display_type = 'WIRE'
ob_c_elevator_left.lineart.crease_threshold = 0.0
ob_fuselage.location = (0.0, 0.0, 0.0)
ob_fuselage.lineart.crease_threshold = 0.0
_m = ob_fuselage.modifiers.new('Auto Smooth', 'NODES')
_m.node_group = ng_auto_smooth
_gi = [s.identifier for s in ng_auto_smooth.interface.items_tree if s.item_type == 'SOCKET' and s.in_out == 'INPUT']
_m[_gi[1]] = 0.9599  # Angle
ob_aileron_left.parent = ob_fuselage
ob_aileron_left.location = (3.464, 0.3603, 0.03897)
ob_aileron_left.rotation_euler = (-0.003089, -0.02866, -0.109)
ob_aileron_left.lineart.crease_threshold = 0.0
_m = ob_aileron_left.modifiers.new('Auto Smooth', 'NODES')
_m.node_group = ng_auto_smooth
_gi = [s.identifier for s in ng_auto_smooth.interface.items_tree if s.item_type == 'SOCKET' and s.in_out == 'INPUT']
_m[_gi[1]] = 0.9599  # Angle
ob_aileron_right.parent = ob_fuselage
ob_aileron_right.location = (-3.464, 0.3603, 0.03897)
ob_aileron_right.rotation_euler = (0.003089, 0.02866, 0.109)
ob_aileron_right.lineart.crease_threshold = 0.0
_m = ob_aileron_right.modifiers.new('Auto Smooth', 'NODES')
_m.node_group = ng_auto_smooth
_gi = [s.identifier for s in ng_auto_smooth.interface.items_tree if s.item_type == 'SOCKET' and s.in_out == 'INPUT']
_m[_gi[1]] = 0.9599  # Angle
ob_canopy_placeholder.parent = ob_fuselage
ob_canopy_placeholder.location = (-0.001979, -2.655, 0.7228)
ob_canopy_placeholder.lineart.crease_threshold = 0.0
ob_elevator_left.parent = ob_fuselage
ob_elevator_left.location = (1.235, 4.772, 0.9159)
ob_elevator_left.rotation_euler = (0.000192, -0.009233, 0.02002)
ob_elevator_left.lineart.crease_threshold = 0.0
_m = ob_elevator_left.modifiers.new('Auto Smooth', 'NODES')
_m.node_group = ng_auto_smooth
_gi = [s.identifier for s in ng_auto_smooth.interface.items_tree if s.item_type == 'SOCKET' and s.in_out == 'INPUT']
_m[_gi[1]] = 0.9599  # Angle
ob_elevator_right.parent = ob_fuselage
ob_elevator_right.location = (-1.235, 4.772, 0.9159)
ob_elevator_right.rotation_euler = (-0.000192, 0.009233, -0.02002)
ob_elevator_right.lineart.crease_threshold = 0.0
_m = ob_elevator_right.modifiers.new('Auto Smooth', 'NODES')
_m.node_group = ng_auto_smooth
_gi = [s.identifier for s in ng_auto_smooth.interface.items_tree if s.item_type == 'SOCKET' and s.in_out == 'INPUT']
_m[_gi[1]] = 0.9599  # Angle
ob_flap_left.parent = ob_fuselage
ob_flap_left.location = (1.879, 0.903, 0.001744)
ob_flap_left.rotation_euler = (0.005463, -0.0347, -0.1563)
ob_flap_left.lineart.crease_threshold = 0.0
_m = ob_flap_left.modifiers.new('Auto Smooth', 'NODES')
_m.node_group = ng_auto_smooth
_gi = [s.identifier for s in ng_auto_smooth.interface.items_tree if s.item_type == 'SOCKET' and s.in_out == 'INPUT']
_m[_gi[1]] = 0.9599  # Angle
ob_flap_right.parent = ob_fuselage
ob_flap_right.location = (-1.879, 0.903, 0.001744)
ob_flap_right.rotation_euler = (-0.005463, 0.0347, 0.1563)
ob_flap_right.lineart.crease_threshold = 0.0
_m = ob_flap_right.modifiers.new('Auto Smooth', 'NODES')
_m.node_group = ng_auto_smooth
_gi = [s.identifier for s in ng_auto_smooth.interface.items_tree if s.item_type == 'SOCKET' and s.in_out == 'INPUT']
_m[_gi[1]] = 0.9599  # Angle
ob_rudder.parent = ob_fuselage
ob_rudder.location = (-0.0001976, 4.483, 2.181)
ob_rudder.rotation_euler = (-0.5351, -1.132e-16, 3.104e-17)
ob_rudder.lineart.crease_threshold = 0.0
_m = ob_rudder.modifiers.new('Auto Smooth', 'NODES')
_m.node_group = ng_auto_smooth
_gi = [s.identifier for s in ng_auto_smooth.interface.items_tree if s.item_type == 'SOCKET' and s.in_out == 'INPUT']
_m[_gi[1]] = 0.9599  # Angle
ob_geardoor_front.parent = ob_fuselage
ob_geardoor_front.location = (-4.911e-10, -4.479, -0.4808)
ob_geardoor_front.lineart.crease_threshold = 0.0
_m = ob_geardoor_front.modifiers.new('Auto Smooth', 'NODES')
_m.node_group = ng_auto_smooth
_gi = [s.identifier for s in ng_auto_smooth.interface.items_tree if s.item_type == 'SOCKET' and s.in_out == 'INPUT']
_m[_gi[1]] = 0.9599  # Angle
ob_geardoor_back_outer_right.parent = ob_fuselage
ob_geardoor_back_outer_right.location = (-1.282, 0.05503, -0.1454)
ob_geardoor_back_outer_right.lineart.crease_threshold = 0.0
_m = ob_geardoor_back_outer_right.modifiers.new('Auto Smooth', 'NODES')
_m.node_group = ng_auto_smooth
_gi = [s.identifier for s in ng_auto_smooth.interface.items_tree if s.item_type == 'SOCKET' and s.in_out == 'INPUT']
_m[_gi[1]] = 0.9599  # Angle
ob_geardoor_back_outer_left.parent = ob_fuselage
ob_geardoor_back_outer_left.location = (1.282, 0.05503, -0.1454)
ob_geardoor_back_outer_left.lineart.crease_threshold = 0.0
_m = ob_geardoor_back_outer_left.modifiers.new('Auto Smooth', 'NODES')
_m.node_group = ng_auto_smooth
_gi = [s.identifier for s in ng_auto_smooth.interface.items_tree if s.item_type == 'SOCKET' and s.in_out == 'INPUT']
_m[_gi[1]] = 0.9599  # Angle
ob_geardoor_back_inner_right.parent = ob_fuselage
ob_geardoor_back_inner_right.location = (-0.07526, 0.4156, -0.2834)
ob_geardoor_back_inner_right.lineart.crease_threshold = 0.0
_m = ob_geardoor_back_inner_right.modifiers.new('Auto Smooth', 'NODES')
_m.node_group = ng_auto_smooth
_gi = [s.identifier for s in ng_auto_smooth.interface.items_tree if s.item_type == 'SOCKET' and s.in_out == 'INPUT']
_m[_gi[1]] = 0.9599  # Angle
ob_geardoor_back_inner_left.parent = ob_fuselage
ob_geardoor_back_inner_left.location = (0.07526, 0.4156, -0.2834)
ob_geardoor_back_inner_left.lineart.crease_threshold = 0.0
_m = ob_geardoor_back_inner_left.modifiers.new('Auto Smooth', 'NODES')
_m.node_group = ng_auto_smooth
_gi = [s.identifier for s in ng_auto_smooth.interface.items_tree if s.item_type == 'SOCKET' and s.in_out == 'INPUT']
_m[_gi[1]] = 0.9599  # Angle

# ---- collection membership
col_collection_1.objects.link(ob_colliders)
col_collection_1.objects.link(ob_c_wing_right_tip)
col_collection_1.objects.link(ob_c_wing_left_tip)
col_collection_1.objects.link(ob_c_wing_right_root)
col_collection_1.objects.link(ob_c_wing_right_mid)
col_collection_1.objects.link(ob_c_wing_left_root)
col_collection_1.objects.link(ob_c_wing_left_mid)
col_collection_1.objects.link(ob_c_rudder)
col_collection_1.objects.link(ob_c_fuselage_rear)
col_collection_1.objects.link(ob_c_fuselage_mid)
col_collection_1.objects.link(ob_c_elevator_right)
col_collection_1.objects.link(ob_c_fuselage_front)
col_collection_1.objects.link(ob_c_elevator_left)
col_collection_1.objects.link(ob_fuselage)
col_collection_1.objects.link(ob_aileron_left)
col_collection_1.objects.link(ob_aileron_right)
col_collection_1.objects.link(ob_canopy_placeholder)
col_collection_1.objects.link(ob_elevator_left)
col_collection_1.objects.link(ob_elevator_right)
col_collection_1.objects.link(ob_flap_left)
col_collection_1.objects.link(ob_flap_right)
col_collection_1.objects.link(ob_rudder)
col_collection_1.objects.link(ob_geardoor_front)
col_collection_1.objects.link(ob_geardoor_back_outer_right)
col_collection_1.objects.link(ob_geardoor_back_outer_left)
col_collection_1.objects.link(ob_geardoor_back_inner_right)
col_collection_1.objects.link(ob_geardoor_back_inner_left)

# ---- scene / render settings (as saved in the file)
scene.frame_start = 1; scene.frame_end = 250; scene.frame_set(0)
scene.render.engine = 'BLENDER_EEVEE_NEXT'
scene.render.resolution_percentage = 50
scene.render.dither_intensity = 0.0
scene.cycles.use_denoising = False
scene.cycles.samples = 128
scene.cycles.sampling_pattern = 'TABULATED_SOBOL'
scene.cycles.light_sampling_threshold = 0.0
scene.cycles.use_adaptive_sampling = False
scene.cycles.use_light_tree = False
scene.cycles.blur_glossy = 0.0
scene.cycles.sample_clamp_indirect = 0.0
scene.view_settings.view_transform = 'Standard'
bpy.context.view_layer.update()

# ---- added for rendering (the .blend has no active camera and no usable light): camera, sun
cam_auto = bpy.data.cameras.new('AutoCamera')
cam_auto.lens = 50.0
cam_auto.sensor_width = 36.0
cam_auto.clip_end = 1000.0
ob_auto_camera = bpy.data.objects.new('AutoCamera', cam_auto)
scene.collection.objects.link(ob_auto_camera)
ob_auto_camera.location = (14.544, -17.9724, 12.9894)
ob_auto_camera.rotation_euler = (1.09748, -7.21219e-08, 0.694738)
scene.camera = ob_auto_camera
light_auto_sun = bpy.data.lights.new('AutoSun', 'SUN')
light_auto_sun.energy = 3.0
light_auto_sun.angle = 0.0523599
ob_auto_sun = bpy.data.objects.new('AutoSun', light_auto_sun)
scene.collection.objects.link(ob_auto_sun)
ob_auto_sun.rotation_euler = (0.872665, 0.174533, 0.523599)
bpy.context.view_layer.update()
